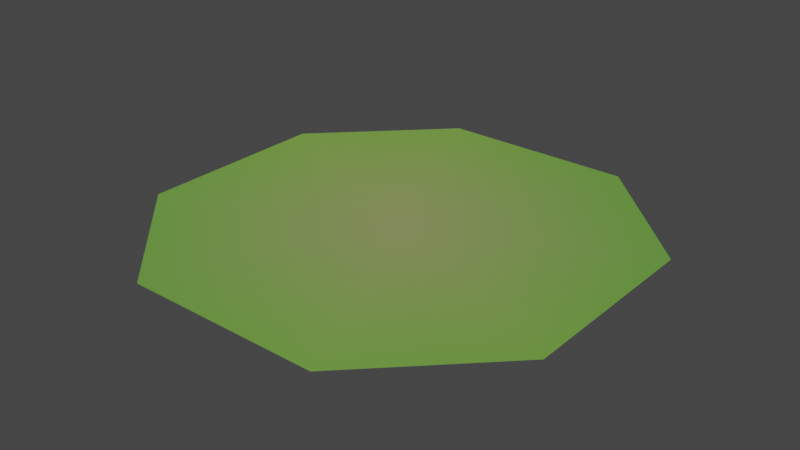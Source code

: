 # Source: forest.blend  (saved by Blender 2.91.10; exported with 4.5.12 LTS)
import bpy
from mathutils import Matrix  # noqa: F401  (used for matrix-valued properties, if any)

bpy.ops.wm.read_factory_settings(use_empty=True)
scene = bpy.context.scene
scene.name = 'Scene'

# ---- collections
col_level_bounds = bpy.data.collections.new('Level Bounds'); scene.collection.children.link(col_level_bounds)
col_collection = bpy.data.collections.new('Collection'); scene.collection.children.link(col_collection)

# ---- images (referenced by path relative to the original .blend; pixels are not part of the script)
import os
ASSET_DIR = os.environ.get("B2B_ASSET_DIR", "")  # directory of the original .blend (textures are referenced by path, not embedded)
HERE = os.path.dirname(os.path.abspath(__file__))  # packed textures are extracted next to this script under _unpacked/

def load_image(name, relpath, width, height, colorspace="sRGB"):
    """Load a texture the original file referenced (path relative to the .blend, or extracted next to this script)."""
    p = next((c for c in (os.path.join(HERE, relpath), os.path.join(ASSET_DIR, relpath)) if relpath and os.path.exists(c)), "")
    if p:
        img = bpy.data.images.load(p, check_existing=True)
        img.name = name
    else:  # same state as the original file: an image datablock whose file is absent (Cycles renders it pink)
        img = bpy.data.images.new(name, width, height)
        img.source = "FILE"
        img.filepath = "//" + (relpath or name)
    img.colorspace_settings.name = colorspace
    return img
img_leaves_3_png = load_image('Leaves 3.png', 'Leaves 3.png', 1024, 1024, 'sRGB')

# ---- materials (node trees are filled in below, after node groups)
mat_sm64_material = bpy.data.materials.new('sm64_material')
mat_sm64_material.use_transparency_overlap = False
mat_sm64_material.show_transparent_back = False
mat_sm64_material.use_transparent_shadow = False

# ---- node groups
ng_create_tex_coord_u_f3d_v2 = bpy.data.node_groups.new('Create Tex Coord U F3D v2', 'ShaderNodeTree')
_s = ng_create_tex_coord_u_f3d_v2.interface.new_socket(name='Color', in_out='OUTPUT', socket_type='NodeSocketColor')
_s.default_value = (0.0, 0.0, 0.0, 0.0)
_s = ng_create_tex_coord_u_f3d_v2.interface.new_socket(name='UV', in_out='INPUT', socket_type='NodeSocketFloat')
_s = ng_create_tex_coord_u_f3d_v2.interface.new_socket(name='Image Factor', in_out='INPUT', socket_type='NodeSocketFloat')
_s = ng_create_tex_coord_u_f3d_v2.interface.new_socket(name='Normalized L', in_out='INPUT', socket_type='NodeSocketFloat')
_s = ng_create_tex_coord_u_f3d_v2.interface.new_socket(name='Normalized H', in_out='INPUT', socket_type='NodeSocketFloat')
_s = ng_create_tex_coord_u_f3d_v2.interface.new_socket(name='Clamp', in_out='INPUT', socket_type='NodeSocketFloat')
_s = ng_create_tex_coord_u_f3d_v2.interface.new_socket(name='Normalized Mask', in_out='INPUT', socket_type='NodeSocketFloat')
_s = ng_create_tex_coord_u_f3d_v2.interface.new_socket(name='Mirror', in_out='INPUT', socket_type='NodeSocketFloat')
_s = ng_create_tex_coord_u_f3d_v2.interface.new_socket(name='Shift', in_out='INPUT', socket_type='NodeSocketFloat')
_s = ng_create_tex_coord_u_f3d_v2.interface.new_socket(name='Scale', in_out='INPUT', socket_type='NodeSocketFloat')
_s = ng_create_tex_coord_u_f3d_v2.interface.new_socket(name='Normalized Half Pixel', in_out='INPUT', socket_type='NodeSocketFloat')
_N = ng_create_tex_coord_u_f3d_v2.nodes; _L = ng_create_tex_coord_u_f3d_v2.links
n0 = _N.new('NodeGroupInput'); n0.name = 'Group Input'; n0.location = (-800, 0)
n1 = _N.new('NodeGroupOutput'); n1.name = 'Group Output'; n1.location = (2800, 0)
n2 = _N.new('ShaderNodeMath'); n2.name = 'Math'; n2.location = (-400, 0)
n2.operation = 'POWER'
n2.inputs[2].default_value = 0.0
n3 = _N.new('ShaderNodeMath'); n3.name = 'Math.001'; n3.location = (-400, -200)
n3.operation = 'MULTIPLY'
n3.inputs[2].default_value = 0.0
n4 = _N.new('ShaderNodeMath'); n4.name = 'Math.002'; n4.location = (-200, -200)
n4.operation = 'MULTIPLY'
n4.inputs[2].default_value = 0.0
n5 = _N.new('ShaderNodeMath'); n5.name = 'Math.003'; n5.location = (0, 0)
n5.operation = 'SUBTRACT'
n5.inputs[2].default_value = 0.0
n6 = _N.new('ShaderNodeMath'); n6.name = 'Max of NOT zero'; n6.location = (200, 0)
n6.label = 'Max of NOT zero'
n6.operation = 'MAXIMUM'
n6.inputs[2].default_value = 0.0
n7 = _N.new('ShaderNodeMath'); n7.name = 'Math.004'; n7.location = (400, 200)
n7.operation = 'SUBTRACT'
n7.inputs[2].default_value = 0.0
n8 = _N.new('ShaderNodeMath'); n8.name = 'Math.005'; n8.location = (400, 0)
n8.operation = 'MINIMUM'
n8.inputs[2].default_value = 0.0
n9 = _N.new('ShaderNodeMix'); n9.name = 'Mix'; n9.location = (600, 0)
n9.data_type = 'RGBA'
n10 = _N.new('ShaderNodeMath'); n10.name = 'Math.006'; n10.location = (800, -400)
n10.operation = 'MODULO'
n10.inputs[2].default_value = 0.0
n11 = _N.new('ShaderNodeMath'); n11.name = 'Math.007'; n11.location = (800, 0)
n11.operation = 'LESS_THAN'
n11.inputs[1].default_value = 0.0
n11.inputs[2].default_value = 0.0
n12 = _N.new('ShaderNodeMath'); n12.name = 'Math.008'; n12.location = (800, -200)
n12.inputs[2].default_value = 0.0
n13 = _N.new('ShaderNodeMix'); n13.name = 'Mix.001'; n13.location = (1000, -200)
n13.data_type = 'RGBA'
n14 = _N.new('ShaderNodeMath'); n14.name = 'Math.009'; n14.location = (1000, -600)
n14.operation = 'ABSOLUTE'
n14.inputs[1].default_value = 0.0
n14.inputs[2].default_value = 0.0
n15 = _N.new('ShaderNodeMath'); n15.name = 'Math.010'; n15.location = (1200, -600)
n15.operation = 'DIVIDE'
n15.inputs[2].default_value = 0.0
n16 = _N.new('ShaderNodeMath'); n16.name = 'Math.011'; n16.location = (1400, -600)
n16.operation = 'FLOOR'
n16.inputs[1].default_value = 0.0
n16.inputs[2].default_value = 0.0
n17 = _N.new('ShaderNodeMath'); n17.name = 'Math.012'; n17.location = (1600, -600)
n17.operation = 'MODULO'
n17.inputs[1].default_value = 2.0
n17.inputs[2].default_value = 0.0
n18 = _N.new('ShaderNodeMath'); n18.name = 'Math.013'; n18.location = (1600, -800)
n18.operation = 'SUBTRACT'
n18.inputs[0].default_value = 1.0
n18.inputs[2].default_value = 0.0
n19 = _N.new('ShaderNodeMix'); n19.name = 'Mix.002'; n19.location = (1800, -600)
n19.data_type = 'RGBA'
n20 = _N.new('ShaderNodeMath'); n20.name = 'Math.014'; n20.location = (2000, -400)
n20.operation = 'MULTIPLY'
n20.inputs[2].default_value = 0.0
n21 = _N.new('ShaderNodeMath'); n21.name = 'Math.015'; n21.location = (2000, -200)
n21.operation = 'SUBTRACT'
n21.inputs[2].default_value = 0.0
n22 = _N.new('ShaderNodeMix'); n22.name = 'Mix.003'; n22.location = (2200, -200)
n22.data_type = 'RGBA'
n23 = _N.new('ShaderNodeMath'); n23.name = 'Math.016'; n23.location = (800, -1000)
n23.operation = 'GREATER_THAN'
n23.inputs[1].default_value = 0.0
n23.inputs[2].default_value = 0.0
n24 = _N.new('ShaderNodeMix'); n24.name = 'Mix.004'; n24.location = (2400, -200)
n24.data_type = 'RGBA'
_L.new(n0.outputs[7], n2.inputs[1])
_L.new(n0.outputs[0], n3.inputs[0])
_L.new(n2.outputs[0], n3.inputs[1])
_L.new(n3.outputs[0], n4.inputs[0])
_L.new(n0.outputs[8], n4.inputs[1])
_L.new(n4.outputs[0], n5.inputs[0])
_L.new(n0.outputs[2], n5.inputs[1])
_L.new(n0.outputs[9], n6.inputs[0])
_L.new(n5.outputs[0], n6.inputs[1])
_L.new(n0.outputs[3], n7.inputs[0])
_L.new(n0.outputs[9], n7.inputs[1])
_L.new(n7.outputs[0], n8.inputs[0])
_L.new(n6.outputs[0], n8.inputs[1])
_L.new(n0.outputs[4], n9.inputs[0])
_L.new(n5.outputs[0], n9.inputs[6])
_L.new(n8.outputs[0], n9.inputs[7])
_L.new(n9.outputs[2], n10.inputs[0])
_L.new(n0.outputs[5], n10.inputs[1])
_L.new(n9.outputs[2], n11.inputs[0])
_L.new(n0.outputs[5], n12.inputs[0])
_L.new(n10.outputs[0], n12.inputs[1])
_L.new(n11.outputs[0], n13.inputs[0])
_L.new(n10.outputs[0], n13.inputs[6])
_L.new(n12.outputs[0], n13.inputs[7])
_L.new(n9.outputs[2], n14.inputs[0])
_L.new(n14.outputs[0], n15.inputs[0])
_L.new(n0.outputs[5], n15.inputs[1])
_L.new(n15.outputs[0], n16.inputs[0])
_L.new(n16.outputs[0], n17.inputs[0])
_L.new(n17.outputs[0], n18.inputs[1])
_L.new(n11.outputs[0], n19.inputs[0])
_L.new(n17.outputs[0], n19.inputs[6])
_L.new(n18.outputs[0], n19.inputs[7])
_L.new(n19.outputs[2], n20.inputs[0])
_L.new(n0.outputs[6], n20.inputs[1])
_L.new(n0.outputs[5], n21.inputs[0])
_L.new(n13.outputs[2], n21.inputs[1])
_L.new(n20.outputs[0], n22.inputs[0])
_L.new(n13.outputs[2], n22.inputs[6])
_L.new(n21.outputs[0], n22.inputs[7])
_L.new(n0.outputs[5], n23.inputs[0])
_L.new(n23.outputs[0], n24.inputs[0])
_L.new(n8.outputs[0], n24.inputs[6])
_L.new(n22.outputs[2], n24.inputs[7])
_L.new(n24.outputs[2], n1.inputs[0])
n1.is_active_output = True
ng_create_tex_coord_v_f3d_v2 = bpy.data.node_groups.new('Create Tex Coord V F3D v2', 'ShaderNodeTree')
_s = ng_create_tex_coord_v_f3d_v2.interface.new_socket(name='Color', in_out='OUTPUT', socket_type='NodeSocketColor')
_s.default_value = (0.0, 0.0, 0.0, 0.0)
_s = ng_create_tex_coord_v_f3d_v2.interface.new_socket(name='UV', in_out='INPUT', socket_type='NodeSocketFloat')
_s = ng_create_tex_coord_v_f3d_v2.interface.new_socket(name='Image Factor', in_out='INPUT', socket_type='NodeSocketFloat')
_s = ng_create_tex_coord_v_f3d_v2.interface.new_socket(name='Normalized L', in_out='INPUT', socket_type='NodeSocketFloat')
_s = ng_create_tex_coord_v_f3d_v2.interface.new_socket(name='Normalized H', in_out='INPUT', socket_type='NodeSocketFloat')
_s = ng_create_tex_coord_v_f3d_v2.interface.new_socket(name='Clamp', in_out='INPUT', socket_type='NodeSocketFloat')
_s = ng_create_tex_coord_v_f3d_v2.interface.new_socket(name='Normalized Mask', in_out='INPUT', socket_type='NodeSocketFloat')
_s = ng_create_tex_coord_v_f3d_v2.interface.new_socket(name='Mirror', in_out='INPUT', socket_type='NodeSocketFloat')
_s = ng_create_tex_coord_v_f3d_v2.interface.new_socket(name='Shift', in_out='INPUT', socket_type='NodeSocketFloat')
_s = ng_create_tex_coord_v_f3d_v2.interface.new_socket(name='Scale', in_out='INPUT', socket_type='NodeSocketFloat')
_s = ng_create_tex_coord_v_f3d_v2.interface.new_socket(name='Normalized Half Pixel', in_out='INPUT', socket_type='NodeSocketFloat')
_N = ng_create_tex_coord_v_f3d_v2.nodes; _L = ng_create_tex_coord_v_f3d_v2.links
n0 = _N.new('NodeGroupInput'); n0.name = 'Group Input'; n0.location = (-800, 0)
n1 = _N.new('NodeGroupOutput'); n1.name = 'Group Output'; n1.location = (2800, 0)
n2 = _N.new('ShaderNodeMath'); n2.name = 'Math'; n2.location = (-400, 200)
n2.operation = 'MULTIPLY_ADD'
n2.inputs[1].default_value = -1.0
n2.inputs[2].default_value = 1.0
n3 = _N.new('ShaderNodeMath'); n3.name = 'Math.001'; n3.location = (-400, 0)
n3.operation = 'POWER'
n3.inputs[2].default_value = 0.0
n4 = _N.new('ShaderNodeMath'); n4.name = 'Math.002'; n4.location = (-400, -200)
n4.operation = 'MULTIPLY'
n4.inputs[2].default_value = 0.0
n5 = _N.new('ShaderNodeMath'); n5.name = 'Math.003'; n5.location = (-200, -200)
n5.operation = 'MULTIPLY'
n5.inputs[2].default_value = 0.0
n6 = _N.new('ShaderNodeMath'); n6.name = 'Math.004'; n6.location = (-200, -400)
n6.operation = 'MULTIPLY_ADD'
n6.inputs[1].default_value = -1.0
n6.inputs[2].default_value = 1.0
n7 = _N.new('ShaderNodeMath'); n7.name = 'Math.005'; n7.location = (0, 0)
n7.operation = 'SUBTRACT'
n7.inputs[2].default_value = 0.0
n8 = _N.new('ShaderNodeMath'); n8.name = 'Max of NOT zero'; n8.location = (200, 0)
n8.label = 'Max of NOT zero'
n8.operation = 'MAXIMUM'
n8.inputs[2].default_value = 0.0
n9 = _N.new('ShaderNodeMath'); n9.name = 'Math.006'; n9.location = (400, 200)
n9.operation = 'SUBTRACT'
n9.inputs[2].default_value = 0.0
n10 = _N.new('ShaderNodeMath'); n10.name = 'Math.007'; n10.location = (400, 0)
n10.operation = 'MINIMUM'
n10.inputs[2].default_value = 0.0
n11 = _N.new('ShaderNodeMix'); n11.name = 'Mix'; n11.location = (600, 0)
n11.data_type = 'RGBA'
n12 = _N.new('ShaderNodeMath'); n12.name = 'Math.008'; n12.location = (800, -400)
n12.operation = 'MODULO'
n12.inputs[2].default_value = 0.0
n13 = _N.new('ShaderNodeMath'); n13.name = 'Math.009'; n13.location = (800, 0)
n13.operation = 'LESS_THAN'
n13.inputs[1].default_value = 0.0
n13.inputs[2].default_value = 0.0
n14 = _N.new('ShaderNodeMath'); n14.name = 'Math.010'; n14.location = (800, -200)
n14.inputs[2].default_value = 0.0
n15 = _N.new('ShaderNodeMix'); n15.name = 'Mix.001'; n15.location = (1000, -200)
n15.data_type = 'RGBA'
n16 = _N.new('ShaderNodeMath'); n16.name = 'Math.011'; n16.location = (1000, -600)
n16.operation = 'ABSOLUTE'
n16.inputs[1].default_value = 0.0
n16.inputs[2].default_value = 0.0
n17 = _N.new('ShaderNodeMath'); n17.name = 'Math.012'; n17.location = (1200, -600)
n17.operation = 'DIVIDE'
n17.inputs[2].default_value = 0.0
n18 = _N.new('ShaderNodeMath'); n18.name = 'Math.013'; n18.location = (1400, -600)
n18.operation = 'FLOOR'
n18.inputs[1].default_value = 0.0
n18.inputs[2].default_value = 0.0
n19 = _N.new('ShaderNodeMath'); n19.name = 'Math.014'; n19.location = (1600, -600)
n19.operation = 'MODULO'
n19.inputs[1].default_value = 2.0
n19.inputs[2].default_value = 0.0
n20 = _N.new('ShaderNodeMath'); n20.name = 'Math.015'; n20.location = (1600, -800)
n20.operation = 'SUBTRACT'
n20.inputs[0].default_value = 1.0
n20.inputs[2].default_value = 0.0
n21 = _N.new('ShaderNodeMix'); n21.name = 'Mix.002'; n21.location = (1800, -600)
n21.data_type = 'RGBA'
n22 = _N.new('ShaderNodeMath'); n22.name = 'Math.016'; n22.location = (2000, -400)
n22.operation = 'MULTIPLY'
n22.inputs[2].default_value = 0.0
n23 = _N.new('ShaderNodeMath'); n23.name = 'Math.017'; n23.location = (2000, -200)
n23.operation = 'SUBTRACT'
n23.inputs[2].default_value = 0.0
n24 = _N.new('ShaderNodeMix'); n24.name = 'Mix.003'; n24.location = (2200, -200)
n24.data_type = 'RGBA'
n25 = _N.new('ShaderNodeMath'); n25.name = 'Math.018'; n25.location = (800, -1000)
n25.operation = 'GREATER_THAN'
n25.inputs[1].default_value = 0.0
n25.inputs[2].default_value = 0.0
n26 = _N.new('ShaderNodeMix'); n26.name = 'Mix.004'; n26.location = (2400, -200)
n26.data_type = 'RGBA'
_L.new(n0.outputs[0], n2.inputs[0])
_L.new(n0.outputs[7], n3.inputs[1])
_L.new(n2.outputs[0], n4.inputs[0])
_L.new(n3.outputs[0], n4.inputs[1])
_L.new(n4.outputs[0], n5.inputs[0])
_L.new(n0.outputs[8], n5.inputs[1])
_L.new(n5.outputs[0], n6.inputs[0])
_L.new(n6.outputs[0], n7.inputs[0])
_L.new(n0.outputs[2], n7.inputs[1])
_L.new(n0.outputs[9], n8.inputs[0])
_L.new(n7.outputs[0], n8.inputs[1])
_L.new(n0.outputs[3], n9.inputs[0])
_L.new(n0.outputs[9], n9.inputs[1])
_L.new(n9.outputs[0], n10.inputs[0])
_L.new(n8.outputs[0], n10.inputs[1])
_L.new(n0.outputs[4], n11.inputs[0])
_L.new(n7.outputs[0], n11.inputs[6])
_L.new(n10.outputs[0], n11.inputs[7])
_L.new(n11.outputs[2], n12.inputs[0])
_L.new(n0.outputs[5], n12.inputs[1])
_L.new(n11.outputs[2], n13.inputs[0])
_L.new(n0.outputs[5], n14.inputs[0])
_L.new(n12.outputs[0], n14.inputs[1])
_L.new(n13.outputs[0], n15.inputs[0])
_L.new(n12.outputs[0], n15.inputs[6])
_L.new(n14.outputs[0], n15.inputs[7])
_L.new(n11.outputs[2], n16.inputs[0])
_L.new(n16.outputs[0], n17.inputs[0])
_L.new(n0.outputs[5], n17.inputs[1])
_L.new(n17.outputs[0], n18.inputs[0])
_L.new(n18.outputs[0], n19.inputs[0])
_L.new(n19.outputs[0], n20.inputs[1])
_L.new(n13.outputs[0], n21.inputs[0])
_L.new(n19.outputs[0], n21.inputs[6])
_L.new(n20.outputs[0], n21.inputs[7])
_L.new(n21.outputs[2], n22.inputs[0])
_L.new(n0.outputs[6], n22.inputs[1])
_L.new(n0.outputs[5], n23.inputs[0])
_L.new(n15.outputs[2], n23.inputs[1])
_L.new(n22.outputs[0], n24.inputs[0])
_L.new(n15.outputs[2], n24.inputs[6])
_L.new(n23.outputs[0], n24.inputs[7])
_L.new(n0.outputs[5], n25.inputs[0])
_L.new(n25.outputs[0], n26.inputs[0])
_L.new(n10.outputs[0], n26.inputs[6])
_L.new(n24.outputs[2], n26.inputs[7])
_L.new(n26.outputs[2], n1.inputs[0])
n1.is_active_output = True
ng_get_uv_f3d_v2 = bpy.data.node_groups.new('Get UV F3D v2', 'ShaderNodeTree')
_s = ng_get_uv_f3d_v2.interface.new_socket(name='Vector', in_out='OUTPUT', socket_type='NodeSocketVector')
_s.min_value = 0.0
_s.max_value = 0.0
_s = ng_get_uv_f3d_v2.interface.new_socket(name='Texture Gen', in_out='INPUT', socket_type='NodeSocketFloat')
_s = ng_get_uv_f3d_v2.interface.new_socket(name='Texture Gen Linear', in_out='INPUT', socket_type='NodeSocketFloat')
_s = ng_get_uv_f3d_v2.interface.new_socket(name='Image Factor', in_out='INPUT', socket_type='NodeSocketVector')
_s.min_value = 0.0
_s.max_value = -3.403e+38
_s = ng_get_uv_f3d_v2.interface.new_socket(name='Normalized L', in_out='INPUT', socket_type='NodeSocketVector')
_s.min_value = 0.0
_s.max_value = -3.403e+38
_s = ng_get_uv_f3d_v2.interface.new_socket(name='Normalized H', in_out='INPUT', socket_type='NodeSocketVector')
_s.min_value = 0.0
_s.max_value = -3.403e+38
_s = ng_get_uv_f3d_v2.interface.new_socket(name='Clamp', in_out='INPUT', socket_type='NodeSocketVector')
_s.min_value = 0.0
_s.max_value = -3.403e+38
_s = ng_get_uv_f3d_v2.interface.new_socket(name='Normalized Mask', in_out='INPUT', socket_type='NodeSocketVector')
_s.min_value = 0.0
_s.max_value = -3.403e+38
_s = ng_get_uv_f3d_v2.interface.new_socket(name='Mirror', in_out='INPUT', socket_type='NodeSocketVector')
_s.min_value = 0.0
_s.max_value = -3.403e+38
_s = ng_get_uv_f3d_v2.interface.new_socket(name='Shift', in_out='INPUT', socket_type='NodeSocketVector')
_s.min_value = 0.0
_s.max_value = -3.403e+38
_s = ng_get_uv_f3d_v2.interface.new_socket(name='Scale', in_out='INPUT', socket_type='NodeSocketVector')
_s.min_value = 0.0
_s.max_value = -3.403e+38
_s = ng_get_uv_f3d_v2.interface.new_socket(name='Normalized Half Pixel', in_out='INPUT', socket_type='NodeSocketVector')
_s.min_value = 0.0
_s.max_value = -3.403e+38
_N = ng_get_uv_f3d_v2.nodes; _L = ng_get_uv_f3d_v2.links
n0 = _N.new('NodeGroupInput'); n0.name = 'Group Input'; n0.location = (-300, 0)
n1 = _N.new('NodeGroupOutput'); n1.name = 'Group Output'; n1.location = (2400, 0)
n2 = _N.new('ShaderNodeSeparateXYZ'); n2.name = 'Split Texture Vector'; n2.location = (0, 0)
n2.label = 'Split Texture Vector'
n3 = _N.new('ShaderNodeSeparateXYZ'); n3.name = 'Split Texture Vector.001'; n3.location = (0, -100)
n3.label = 'Split Texture Vector'
n4 = _N.new('ShaderNodeSeparateXYZ'); n4.name = 'Split Texture Vector.002'; n4.location = (0, -200)
n4.label = 'Split Texture Vector'
n5 = _N.new('ShaderNodeSeparateXYZ'); n5.name = 'Split Texture Vector.003'; n5.location = (0, -300)
n5.label = 'Split Texture Vector'
n6 = _N.new('ShaderNodeSeparateXYZ'); n6.name = 'Split Texture Vector.004'; n6.location = (0, -400)
n6.label = 'Split Texture Vector'
n7 = _N.new('ShaderNodeSeparateXYZ'); n7.name = 'Split Texture Vector.005'; n7.location = (0, -500)
n7.label = 'Split Texture Vector'
n8 = _N.new('ShaderNodeSeparateXYZ'); n8.name = 'Split Texture Vector.006'; n8.location = (0, -600)
n8.label = 'Split Texture Vector'
n9 = _N.new('ShaderNodeSeparateXYZ'); n9.name = 'Split Texture Vector.007'; n9.location = (0, -700)
n9.label = 'Split Texture Vector'
n10 = _N.new('ShaderNodeSeparateXYZ'); n10.name = 'Split Texture Vector.008'; n10.location = (0, -800)
n10.label = 'Split Texture Vector'
n11 = _N.new('ShaderNodeUVMap'); n11.name = 'UV Map'; n11.location = (300, 0)
n11.uv_map = 'UVMap'
n12 = _N.new('ShaderNodeNewGeometry'); n12.name = 'Geometry'; n12.location = (300, -100)
n13 = _N.new('ShaderNodeVectorTransform'); n13.name = 'Vector Transform'; n13.location = (300, -200)
n13.vector_type = 'NORMAL'
n13.convert_to = 'CAMERA'
n14 = _N.new('ShaderNodeVectorMath'); n14.name = 'Vector Math'; n14.location = (600, 0)
n14.inputs[1].default_value = (1.0, 1.0, 1.0)
n15 = _N.new('ShaderNodeSeparateXYZ'); n15.name = 'Separate XYZ'; n15.location = (600, -100)
n16 = _N.new('ShaderNodeMath'); n16.name = 'Math'; n16.location = (600, -200)
n16.operation = 'DIVIDE'
n16.inputs[1].default_value = -2.0
n16.inputs[2].default_value = 0.0
n17 = _N.new('ShaderNodeMath'); n17.name = 'Math.001'; n17.location = (600, -300)
n17.operation = 'DIVIDE'
n17.inputs[1].default_value = -2.0
n17.inputs[2].default_value = 0.0
n18 = _N.new('ShaderNodeMath'); n18.name = 'Math.002'; n18.location = (900, 0)
n18.operation = 'MULTIPLY'
n18.inputs[2].default_value = 0.0
n19 = _N.new('ShaderNodeMath'); n19.name = 'Math.003'; n19.location = (900, -100)
n19.operation = 'MULTIPLY'
n19.inputs[2].default_value = 0.0
n20 = _N.new('ShaderNodeCombineXYZ'); n20.name = 'Combine XYZ'; n20.location = (1200, -300)
n21 = _N.new('ShaderNodeMath'); n21.name = 'Math.004'; n21.location = (600, -600)
n21.operation = 'ARCCOSINE'
n21.inputs[1].default_value = 0.0
n21.inputs[2].default_value = 0.0
n22 = _N.new('ShaderNodeMath'); n22.name = 'Math.005'; n22.location = (600, -700)
n22.operation = 'ARCCOSINE'
n22.inputs[1].default_value = 0.0
n22.inputs[2].default_value = 0.0
n23 = _N.new('ShaderNodeMath'); n23.name = 'Math.006'; n23.location = (600, -800)
n23.operation = 'MULTIPLY'
n23.inputs[2].default_value = 0.0
n24 = _N.new('ShaderNodeMath'); n24.name = 'Math.007'; n24.location = (600, -900)
n24.operation = 'MULTIPLY'
n24.inputs[2].default_value = 0.0
n25 = _N.new('ShaderNodeCombineXYZ'); n25.name = 'Combine XYZ.001'; n25.location = (1200, -600)
n26 = _N.new('ShaderNodeMix'); n26.name = 'Mix'; n26.location = (1500, 0)
n26.data_type = 'RGBA'
n27 = _N.new('ShaderNodeMix'); n27.name = 'Mix.001'; n27.location = (1500, -100)
n27.data_type = 'RGBA'
n28 = _N.new('ShaderNodeSeparateXYZ'); n28.name = 'Separate XYZ.001'; n28.location = (1800, 500)
n29 = _N.new('ShaderNodeGroup'); n29.name = 'Create Tex Coord'; n29.location = (2000, 500)
n29.label = 'Create Tex Coord'
n29.node_tree = ng_create_tex_coord_u_f3d_v2
n30 = _N.new('ShaderNodeGroup'); n30.name = 'Create Tex Coord.001'; n30.location = (2000, 300)
n30.label = 'Create Tex Coord'
n30.node_tree = ng_create_tex_coord_v_f3d_v2
n31 = _N.new('ShaderNodeCombineXYZ'); n31.name = 'Combine XYZ.002'; n31.location = (2200, 500)
_L.new(n0.outputs[2], n2.inputs[0])
_L.new(n0.outputs[3], n3.inputs[0])
_L.new(n0.outputs[4], n4.inputs[0])
_L.new(n0.outputs[5], n5.inputs[0])
_L.new(n0.outputs[6], n6.inputs[0])
_L.new(n0.outputs[7], n7.inputs[0])
_L.new(n0.outputs[8], n8.inputs[0])
_L.new(n0.outputs[9], n9.inputs[0])
_L.new(n0.outputs[10], n10.inputs[0])
_L.new(n12.outputs[1], n13.inputs[0])
_L.new(n13.outputs[0], n14.inputs[0])
_L.new(n14.outputs[0], n15.inputs[0])
_L.new(n15.outputs[0], n16.inputs[0])
_L.new(n15.outputs[1], n17.inputs[0])
_L.new(n16.outputs[0], n18.inputs[0])
_L.new(n17.outputs[0], n19.inputs[0])
_L.new(n2.outputs[0], n18.inputs[1])
_L.new(n2.outputs[1], n19.inputs[1])
_L.new(n18.outputs[0], n20.inputs[0])
_L.new(n19.outputs[0], n20.inputs[1])
_L.new(n16.outputs[0], n21.inputs[0])
_L.new(n17.outputs[0], n22.inputs[0])
_L.new(n21.outputs[0], n23.inputs[0])
_L.new(n22.outputs[0], n24.inputs[0])
_L.new(n2.outputs[0], n23.inputs[1])
_L.new(n2.outputs[1], n24.inputs[1])
_L.new(n23.outputs[0], n25.inputs[0])
_L.new(n24.outputs[0], n25.inputs[1])
_L.new(n0.outputs[0], n26.inputs[0])
_L.new(n11.outputs[0], n26.inputs[6])
_L.new(n20.outputs[0], n26.inputs[7])
_L.new(n0.outputs[1], n27.inputs[0])
_L.new(n26.outputs[2], n27.inputs[6])
_L.new(n25.outputs[0], n27.inputs[7])
_L.new(n27.outputs[2], n28.inputs[0])
_L.new(n2.outputs[0], n29.inputs[1])
_L.new(n3.outputs[0], n29.inputs[2])
_L.new(n4.outputs[0], n29.inputs[3])
_L.new(n5.outputs[0], n29.inputs[4])
_L.new(n6.outputs[0], n29.inputs[5])
_L.new(n7.outputs[0], n29.inputs[6])
_L.new(n8.outputs[0], n29.inputs[7])
_L.new(n9.outputs[0], n29.inputs[8])
_L.new(n10.outputs[0], n29.inputs[9])
_L.new(n2.outputs[1], n30.inputs[1])
_L.new(n3.outputs[1], n30.inputs[2])
_L.new(n4.outputs[1], n30.inputs[3])
_L.new(n5.outputs[1], n30.inputs[4])
_L.new(n6.outputs[1], n30.inputs[5])
_L.new(n7.outputs[1], n30.inputs[6])
_L.new(n8.outputs[1], n30.inputs[7])
_L.new(n9.outputs[1], n30.inputs[8])
_L.new(n10.outputs[1], n30.inputs[9])
_L.new(n28.outputs[0], n29.inputs[0])
_L.new(n28.outputs[1], n30.inputs[0])
_L.new(n29.outputs[0], n31.inputs[0])
_L.new(n30.outputs[0], n31.inputs[1])
_L.new(n31.outputs[0], n1.inputs[0])
n1.is_active_output = True
ng_get_texture_color_f3d_v2 = bpy.data.node_groups.new('Get Texture Color F3D v2', 'ShaderNodeTree')
_s = ng_get_texture_color_f3d_v2.interface.new_socket(name='Color', in_out='OUTPUT', socket_type='NodeSocketColor')
_s = ng_get_texture_color_f3d_v2.interface.new_socket(name='Alpha', in_out='OUTPUT', socket_type='NodeSocketFloat')
_s = ng_get_texture_color_f3d_v2.interface.new_socket(name='Color', in_out='INPUT', socket_type='NodeSocketColor')
_s = ng_get_texture_color_f3d_v2.interface.new_socket(name='Alpha', in_out='INPUT', socket_type='NodeSocketFloat')
_s = ng_get_texture_color_f3d_v2.interface.new_socket(name='Is Greyscale', in_out='INPUT', socket_type='NodeSocketFloat')
_s = ng_get_texture_color_f3d_v2.interface.new_socket(name='Has Alpha', in_out='INPUT', socket_type='NodeSocketFloat')
_s = ng_get_texture_color_f3d_v2.interface.new_socket(name='Is Intensity', in_out='INPUT', socket_type='NodeSocketFloat')
_N = ng_get_texture_color_f3d_v2.nodes; _L = ng_get_texture_color_f3d_v2.links
n0 = _N.new('NodeGroupInput'); n0.name = 'Group Input'; n0.location = (0, 0)
n1 = _N.new('NodeGroupOutput'); n1.name = 'Group Output'; n1.location = (600, 0)
n2 = _N.new('ShaderNodeSeparateColor'); n2.name = 'Separate HSV'; n2.location = (300, 0)
n3 = _N.new('ShaderNodeMix'); n3.name = 'Mix'; n3.location = (300, -100)
n3.data_type = 'RGBA'
n4 = _N.new('ShaderNodeMix'); n4.name = 'Mix.001'; n4.location = (300, -200)
n4.data_type = 'RGBA'
n4.inputs[6].default_value = (1.0, 1.0, 1.0, 1.0)
n5 = _N.new('ShaderNodeMix'); n5.name = 'Mix.002'; n5.location = (300, -300)
n5.data_type = 'RGBA'
_L.new(n0.outputs[0], n2.inputs[0])
_L.new(n0.outputs[2], n3.inputs[0])
_L.new(n0.outputs[0], n3.inputs[6])
_L.new(n2.outputs[2], n3.inputs[7])
_L.new(n3.outputs[2], n1.inputs[0])
_L.new(n0.outputs[3], n4.inputs[0])
_L.new(n0.outputs[1], n4.inputs[7])
_L.new(n0.outputs[4], n5.inputs[0])
_L.new(n4.outputs[2], n5.inputs[6])
_L.new(n2.outputs[2], n5.inputs[7])
_L.new(n5.outputs[2], n1.inputs[1])
n1.is_active_output = True
ng_get_shade_color_f3d_v2 = bpy.data.node_groups.new('Get Shade Color F3D v2', 'ShaderNodeTree')
_s = ng_get_shade_color_f3d_v2.interface.new_socket(name='Color', in_out='OUTPUT', socket_type='NodeSocketColor')
_s = ng_get_shade_color_f3d_v2.interface.new_socket(name='Alpha', in_out='OUTPUT', socket_type='NodeSocketFloat')
_s = ng_get_shade_color_f3d_v2.interface.new_socket(name='Shading', in_out='INPUT', socket_type='NodeSocketFloat')
_s = ng_get_shade_color_f3d_v2.interface.new_socket(name='Lighting', in_out='INPUT', socket_type='NodeSocketFloat')
_s = ng_get_shade_color_f3d_v2.interface.new_socket(name='Ambient Color', in_out='INPUT', socket_type='NodeSocketColor')
_N = ng_get_shade_color_f3d_v2.nodes; _L = ng_get_shade_color_f3d_v2.links
n0 = _N.new('NodeGroupInput'); n0.name = 'Group Input'; n0.location = (-300, 0)
n1 = _N.new('NodeGroupOutput'); n1.name = 'Group Output'; n1.location = (600, 0)
n2 = _N.new('ShaderNodeBsdfDiffuse'); n2.name = 'Diffuse BSDF'; n2.location = (0, 0)
n3 = _N.new('ShaderNodeRGB'); n3.name = 'RGB'; n3.location = (0, -100)
n3.outputs[0].default_value = (1.0, 1.0, 1.0, 1.0)
n4 = _N.new('ShaderNodeShaderToRGB'); n4.name = 'Shader to RGB'; n4.location = (200, 0)
n5 = _N.new('ShaderNodeAttribute'); n5.name = 'Attribute'; n5.location = (200, -100)
n5.attribute_name = 'Col'
n6 = _N.new('ShaderNodeAttribute'); n6.name = 'Attribute.001'; n6.location = (200, -200)
n6.attribute_name = 'Alpha'
n7 = _N.new('ShaderNodeVectorMath'); n7.name = 'Vector Math'; n7.location = (400, 0)
n8 = _N.new('ShaderNodeMix'); n8.name = 'Mix'; n8.location = (600, 0)
n8.data_type = 'RGBA'
n9 = _N.new('ShaderNodeMix'); n9.name = 'Mix.001'; n9.location = (600, -100)
n9.data_type = 'RGBA'
n10 = _N.new('ShaderNodeMix'); n10.name = 'Mix.002'; n10.location = (600, -200)
n10.data_type = 'RGBA'
_L.new(n2.outputs[0], n4.inputs[0])
_L.new(n0.outputs[2], n7.inputs[0])
_L.new(n4.outputs[0], n7.inputs[1])
_L.new(n0.outputs[1], n8.inputs[0])
_L.new(n5.outputs[0], n8.inputs[6])
_L.new(n7.outputs[0], n8.inputs[7])
_L.new(n0.outputs[0], n9.inputs[0])
_L.new(n3.outputs[0], n9.inputs[6])
_L.new(n8.outputs[2], n9.inputs[7])
_L.new(n6.outputs[2], n10.inputs[6])
_L.new(n4.outputs[1], n10.inputs[7])
_L.new(n9.outputs[2], n1.inputs[0])
_L.new(n10.outputs[2], n1.inputs[1])
n1.is_active_output = True
ng_switch_case_a_f3d_v2 = bpy.data.node_groups.new('Switch Case A F3D v2', 'ShaderNodeTree')
_s = ng_switch_case_a_f3d_v2.interface.new_socket(name='Color', in_out='OUTPUT', socket_type='NodeSocketColor')
_s.default_value = (0.0, 0.0, 0.0, 0.0)
_s = ng_switch_case_a_f3d_v2.interface.new_socket(name='Case A', in_out='INPUT', socket_type='NodeSocketInt')
_s = ng_switch_case_a_f3d_v2.interface.new_socket(name='Combined Color', in_out='INPUT', socket_type='NodeSocketColor')
_s = ng_switch_case_a_f3d_v2.interface.new_socket(name='Combined Color Alpha', in_out='INPUT', socket_type='NodeSocketFloat')
_s = ng_switch_case_a_f3d_v2.interface.new_socket(name='Texture 0', in_out='INPUT', socket_type='NodeSocketColor')
_s = ng_switch_case_a_f3d_v2.interface.new_socket(name='Texture 0 Alpha', in_out='INPUT', socket_type='NodeSocketFloat')
_s = ng_switch_case_a_f3d_v2.interface.new_socket(name='Texture 1', in_out='INPUT', socket_type='NodeSocketColor')
_s = ng_switch_case_a_f3d_v2.interface.new_socket(name='Texture 1 Alpha', in_out='INPUT', socket_type='NodeSocketFloat')
_s = ng_switch_case_a_f3d_v2.interface.new_socket(name='Primitive Color', in_out='INPUT', socket_type='NodeSocketColor')
_s = ng_switch_case_a_f3d_v2.interface.new_socket(name='Primitive Color Alpha', in_out='INPUT', socket_type='NodeSocketFloat')
_s = ng_switch_case_a_f3d_v2.interface.new_socket(name='Environment Color', in_out='INPUT', socket_type='NodeSocketColor')
_s = ng_switch_case_a_f3d_v2.interface.new_socket(name='Environment Color Alpha', in_out='INPUT', socket_type='NodeSocketFloat')
_s = ng_switch_case_a_f3d_v2.interface.new_socket(name='Chroma Key Center', in_out='INPUT', socket_type='NodeSocketColor')
_s = ng_switch_case_a_f3d_v2.interface.new_socket(name='Chroma Key Scale', in_out='INPUT', socket_type='NodeSocketColor')
_s = ng_switch_case_a_f3d_v2.interface.new_socket(name='LOD Fraction', in_out='INPUT', socket_type='NodeSocketFloat')
_s = ng_switch_case_a_f3d_v2.interface.new_socket(name='Primitive LOD Fraction', in_out='INPUT', socket_type='NodeSocketFloat')
_s = ng_switch_case_a_f3d_v2.interface.new_socket(name='Noise', in_out='INPUT', socket_type='NodeSocketColor')
_s = ng_switch_case_a_f3d_v2.interface.new_socket(name='YUV Convert K4', in_out='INPUT', socket_type='NodeSocketFloat')
_s = ng_switch_case_a_f3d_v2.interface.new_socket(name='YUV Convert K5', in_out='INPUT', socket_type='NodeSocketFloat')
_s = ng_switch_case_a_f3d_v2.interface.new_socket(name='1', in_out='INPUT', socket_type='NodeSocketFloat')
_s = ng_switch_case_a_f3d_v2.interface.new_socket(name='0', in_out='INPUT', socket_type='NodeSocketFloat')
_s = ng_switch_case_a_f3d_v2.interface.new_socket(name='Shade Color', in_out='INPUT', socket_type='NodeSocketColor')
_s = ng_switch_case_a_f3d_v2.interface.new_socket(name='Shade Color Alpha', in_out='INPUT', socket_type='NodeSocketFloat')
_N = ng_switch_case_a_f3d_v2.nodes; _L = ng_switch_case_a_f3d_v2.links
n0 = _N.new('NodeGroupInput'); n0.name = 'Group Input'; n0.location = (-300, 0)
n1 = _N.new('NodeGroupOutput'); n1.name = 'Group Output'; n1.location = (600, 0)
n2 = _N.new('ShaderNodeMath'); n2.name = 'Math'; n2.location = (0, 0)
n2.operation = 'GREATER_THAN'
n2.inputs[1].default_value = 7.0
n2.inputs[2].default_value = 0.0
n3 = _N.new('ShaderNodeMix'); n3.name = 'Mix'; n3.location = (0, 0)
n3.data_type = 'RGBA'
n4 = _N.new('ShaderNodeMath'); n4.name = 'Math.001'; n4.location = (0, -100)
n4.operation = 'GREATER_THAN'
n4.inputs[1].default_value = 6.0
n4.inputs[2].default_value = 0.0
n5 = _N.new('ShaderNodeMix'); n5.name = 'Mix.001'; n5.location = (0, -100)
n5.data_type = 'RGBA'
n6 = _N.new('ShaderNodeMath'); n6.name = 'Math.002'; n6.location = (0, -200)
n6.operation = 'GREATER_THAN'
n6.inputs[1].default_value = 5.0
n6.inputs[2].default_value = 0.0
n7 = _N.new('ShaderNodeMix'); n7.name = 'Mix.002'; n7.location = (0, -200)
n7.data_type = 'RGBA'
n8 = _N.new('ShaderNodeMath'); n8.name = 'Math.003'; n8.location = (0, -300)
n8.operation = 'GREATER_THAN'
n8.inputs[1].default_value = 4.0
n8.inputs[2].default_value = 0.0
n9 = _N.new('ShaderNodeMix'); n9.name = 'Mix.003'; n9.location = (0, -300)
n9.data_type = 'RGBA'
n10 = _N.new('ShaderNodeMath'); n10.name = 'Math.004'; n10.location = (0, -400)
n10.operation = 'GREATER_THAN'
n10.inputs[1].default_value = 3.0
n10.inputs[2].default_value = 0.0
n11 = _N.new('ShaderNodeMix'); n11.name = 'Mix.004'; n11.location = (0, -400)
n11.data_type = 'RGBA'
n12 = _N.new('ShaderNodeMath'); n12.name = 'Math.005'; n12.location = (0, -500)
n12.operation = 'GREATER_THAN'
n12.inputs[1].default_value = 2.0
n12.inputs[2].default_value = 0.0
n13 = _N.new('ShaderNodeMix'); n13.name = 'Mix.005'; n13.location = (0, -500)
n13.data_type = 'RGBA'
n14 = _N.new('ShaderNodeMath'); n14.name = 'Math.006'; n14.location = (0, -600)
n14.operation = 'GREATER_THAN'
n14.inputs[1].default_value = 1.0
n14.inputs[2].default_value = 0.0
n15 = _N.new('ShaderNodeMix'); n15.name = 'Mix.006'; n15.location = (0, -600)
n15.data_type = 'RGBA'
n16 = _N.new('ShaderNodeMath'); n16.name = 'Math.007'; n16.location = (0, -700)
n16.operation = 'GREATER_THAN'
n16.inputs[1].default_value = 0.0
n16.inputs[2].default_value = 0.0
n17 = _N.new('ShaderNodeMix'); n17.name = 'Mix.007'; n17.location = (0, -700)
n17.data_type = 'RGBA'
_L.new(n0.outputs[0], n2.inputs[0])
_L.new(n2.outputs[0], n3.inputs[0])
_L.new(n0.outputs[15], n3.inputs[6])
_L.new(n0.outputs[19], n3.inputs[7])
_L.new(n0.outputs[0], n4.inputs[0])
_L.new(n4.outputs[0], n5.inputs[0])
_L.new(n0.outputs[18], n5.inputs[6])
_L.new(n3.outputs[2], n5.inputs[7])
_L.new(n0.outputs[0], n6.inputs[0])
_L.new(n6.outputs[0], n7.inputs[0])
_L.new(n0.outputs[9], n7.inputs[6])
_L.new(n5.outputs[2], n7.inputs[7])
_L.new(n0.outputs[0], n8.inputs[0])
_L.new(n8.outputs[0], n9.inputs[0])
_L.new(n0.outputs[20], n9.inputs[6])
_L.new(n7.outputs[2], n9.inputs[7])
_L.new(n0.outputs[0], n10.inputs[0])
_L.new(n10.outputs[0], n11.inputs[0])
_L.new(n0.outputs[7], n11.inputs[6])
_L.new(n9.outputs[2], n11.inputs[7])
_L.new(n0.outputs[0], n12.inputs[0])
_L.new(n12.outputs[0], n13.inputs[0])
_L.new(n0.outputs[5], n13.inputs[6])
_L.new(n11.outputs[2], n13.inputs[7])
_L.new(n0.outputs[0], n14.inputs[0])
_L.new(n14.outputs[0], n15.inputs[0])
_L.new(n0.outputs[3], n15.inputs[6])
_L.new(n13.outputs[2], n15.inputs[7])
_L.new(n0.outputs[0], n16.inputs[0])
_L.new(n16.outputs[0], n17.inputs[0])
_L.new(n0.outputs[1], n17.inputs[6])
_L.new(n15.outputs[2], n17.inputs[7])
_L.new(n17.outputs[2], n1.inputs[0])
n1.is_active_output = True
ng_switch_case_b_f3d_v2 = bpy.data.node_groups.new('Switch Case B F3D v2', 'ShaderNodeTree')
_s = ng_switch_case_b_f3d_v2.interface.new_socket(name='Color', in_out='OUTPUT', socket_type='NodeSocketColor')
_s.default_value = (0.0, 0.0, 0.0, 0.0)
_s = ng_switch_case_b_f3d_v2.interface.new_socket(name='Case B', in_out='INPUT', socket_type='NodeSocketInt')
_s = ng_switch_case_b_f3d_v2.interface.new_socket(name='Combined Color', in_out='INPUT', socket_type='NodeSocketColor')
_s = ng_switch_case_b_f3d_v2.interface.new_socket(name='Combined Color Alpha', in_out='INPUT', socket_type='NodeSocketFloat')
_s = ng_switch_case_b_f3d_v2.interface.new_socket(name='Texture 0', in_out='INPUT', socket_type='NodeSocketColor')
_s = ng_switch_case_b_f3d_v2.interface.new_socket(name='Texture 0 Alpha', in_out='INPUT', socket_type='NodeSocketFloat')
_s = ng_switch_case_b_f3d_v2.interface.new_socket(name='Texture 1', in_out='INPUT', socket_type='NodeSocketColor')
_s = ng_switch_case_b_f3d_v2.interface.new_socket(name='Texture 1 Alpha', in_out='INPUT', socket_type='NodeSocketFloat')
_s = ng_switch_case_b_f3d_v2.interface.new_socket(name='Primitive Color', in_out='INPUT', socket_type='NodeSocketColor')
_s = ng_switch_case_b_f3d_v2.interface.new_socket(name='Primitive Color Alpha', in_out='INPUT', socket_type='NodeSocketFloat')
_s = ng_switch_case_b_f3d_v2.interface.new_socket(name='Environment Color', in_out='INPUT', socket_type='NodeSocketColor')
_s = ng_switch_case_b_f3d_v2.interface.new_socket(name='Environment Color Alpha', in_out='INPUT', socket_type='NodeSocketFloat')
_s = ng_switch_case_b_f3d_v2.interface.new_socket(name='Chroma Key Center', in_out='INPUT', socket_type='NodeSocketColor')
_s = ng_switch_case_b_f3d_v2.interface.new_socket(name='Chroma Key Scale', in_out='INPUT', socket_type='NodeSocketColor')
_s = ng_switch_case_b_f3d_v2.interface.new_socket(name='LOD Fraction', in_out='INPUT', socket_type='NodeSocketFloat')
_s = ng_switch_case_b_f3d_v2.interface.new_socket(name='Primitive LOD Fraction', in_out='INPUT', socket_type='NodeSocketFloat')
_s = ng_switch_case_b_f3d_v2.interface.new_socket(name='Noise', in_out='INPUT', socket_type='NodeSocketColor')
_s = ng_switch_case_b_f3d_v2.interface.new_socket(name='YUV Convert K4', in_out='INPUT', socket_type='NodeSocketFloat')
_s = ng_switch_case_b_f3d_v2.interface.new_socket(name='YUV Convert K5', in_out='INPUT', socket_type='NodeSocketFloat')
_s = ng_switch_case_b_f3d_v2.interface.new_socket(name='1', in_out='INPUT', socket_type='NodeSocketFloat')
_s = ng_switch_case_b_f3d_v2.interface.new_socket(name='0', in_out='INPUT', socket_type='NodeSocketFloat')
_s = ng_switch_case_b_f3d_v2.interface.new_socket(name='Shade Color', in_out='INPUT', socket_type='NodeSocketColor')
_s = ng_switch_case_b_f3d_v2.interface.new_socket(name='Shade Color Alpha', in_out='INPUT', socket_type='NodeSocketFloat')
_N = ng_switch_case_b_f3d_v2.nodes; _L = ng_switch_case_b_f3d_v2.links
n0 = _N.new('NodeGroupInput'); n0.name = 'Group Input'; n0.location = (-300, 0)
n1 = _N.new('NodeGroupOutput'); n1.name = 'Group Output'; n1.location = (600, 0)
n2 = _N.new('ShaderNodeMath'); n2.name = 'Math'; n2.location = (0, 0)
n2.operation = 'GREATER_THAN'
n2.inputs[1].default_value = 7.0
n2.inputs[2].default_value = 0.0
n3 = _N.new('ShaderNodeMix'); n3.name = 'Mix'; n3.location = (0, 0)
n3.data_type = 'RGBA'
n4 = _N.new('ShaderNodeMath'); n4.name = 'Math.001'; n4.location = (0, -100)
n4.operation = 'GREATER_THAN'
n4.inputs[1].default_value = 6.0
n4.inputs[2].default_value = 0.0
n5 = _N.new('ShaderNodeMix'); n5.name = 'Mix.001'; n5.location = (0, -100)
n5.data_type = 'RGBA'
n6 = _N.new('ShaderNodeMath'); n6.name = 'Math.002'; n6.location = (0, -200)
n6.operation = 'GREATER_THAN'
n6.inputs[1].default_value = 5.0
n6.inputs[2].default_value = 0.0
n7 = _N.new('ShaderNodeMix'); n7.name = 'Mix.002'; n7.location = (0, -200)
n7.data_type = 'RGBA'
n8 = _N.new('ShaderNodeMath'); n8.name = 'Math.003'; n8.location = (0, -300)
n8.operation = 'GREATER_THAN'
n8.inputs[1].default_value = 4.0
n8.inputs[2].default_value = 0.0
n9 = _N.new('ShaderNodeMix'); n9.name = 'Mix.003'; n9.location = (0, -300)
n9.data_type = 'RGBA'
n10 = _N.new('ShaderNodeMath'); n10.name = 'Math.004'; n10.location = (0, -400)
n10.operation = 'GREATER_THAN'
n10.inputs[1].default_value = 3.0
n10.inputs[2].default_value = 0.0
n11 = _N.new('ShaderNodeMix'); n11.name = 'Mix.004'; n11.location = (0, -400)
n11.data_type = 'RGBA'
n12 = _N.new('ShaderNodeMath'); n12.name = 'Math.005'; n12.location = (0, -500)
n12.operation = 'GREATER_THAN'
n12.inputs[1].default_value = 2.0
n12.inputs[2].default_value = 0.0
n13 = _N.new('ShaderNodeMix'); n13.name = 'Mix.005'; n13.location = (0, -500)
n13.data_type = 'RGBA'
n14 = _N.new('ShaderNodeMath'); n14.name = 'Math.006'; n14.location = (0, -600)
n14.operation = 'GREATER_THAN'
n14.inputs[1].default_value = 1.0
n14.inputs[2].default_value = 0.0
n15 = _N.new('ShaderNodeMix'); n15.name = 'Mix.006'; n15.location = (0, -600)
n15.data_type = 'RGBA'
n16 = _N.new('ShaderNodeMath'); n16.name = 'Math.007'; n16.location = (0, -700)
n16.operation = 'GREATER_THAN'
n16.inputs[1].default_value = 0.0
n16.inputs[2].default_value = 0.0
n17 = _N.new('ShaderNodeMix'); n17.name = 'Mix.007'; n17.location = (0, -700)
n17.data_type = 'RGBA'
_L.new(n0.outputs[0], n2.inputs[0])
_L.new(n2.outputs[0], n3.inputs[0])
_L.new(n0.outputs[16], n3.inputs[6])
_L.new(n0.outputs[19], n3.inputs[7])
_L.new(n0.outputs[0], n4.inputs[0])
_L.new(n4.outputs[0], n5.inputs[0])
_L.new(n0.outputs[11], n5.inputs[6])
_L.new(n3.outputs[2], n5.inputs[7])
_L.new(n0.outputs[0], n6.inputs[0])
_L.new(n6.outputs[0], n7.inputs[0])
_L.new(n0.outputs[9], n7.inputs[6])
_L.new(n5.outputs[2], n7.inputs[7])
_L.new(n0.outputs[0], n8.inputs[0])
_L.new(n8.outputs[0], n9.inputs[0])
_L.new(n0.outputs[20], n9.inputs[6])
_L.new(n7.outputs[2], n9.inputs[7])
_L.new(n0.outputs[0], n10.inputs[0])
_L.new(n10.outputs[0], n11.inputs[0])
_L.new(n0.outputs[7], n11.inputs[6])
_L.new(n9.outputs[2], n11.inputs[7])
_L.new(n0.outputs[0], n12.inputs[0])
_L.new(n12.outputs[0], n13.inputs[0])
_L.new(n0.outputs[5], n13.inputs[6])
_L.new(n11.outputs[2], n13.inputs[7])
_L.new(n0.outputs[0], n14.inputs[0])
_L.new(n14.outputs[0], n15.inputs[0])
_L.new(n0.outputs[3], n15.inputs[6])
_L.new(n13.outputs[2], n15.inputs[7])
_L.new(n0.outputs[0], n16.inputs[0])
_L.new(n16.outputs[0], n17.inputs[0])
_L.new(n0.outputs[1], n17.inputs[6])
_L.new(n15.outputs[2], n17.inputs[7])
_L.new(n17.outputs[2], n1.inputs[0])
n1.is_active_output = True
ng_switch_case_c_f3d_v2 = bpy.data.node_groups.new('Switch Case C F3D v2', 'ShaderNodeTree')
_s = ng_switch_case_c_f3d_v2.interface.new_socket(name='Color', in_out='OUTPUT', socket_type='NodeSocketColor')
_s.default_value = (0.0, 0.0, 0.0, 0.0)
_s = ng_switch_case_c_f3d_v2.interface.new_socket(name='Case C', in_out='INPUT', socket_type='NodeSocketInt')
_s = ng_switch_case_c_f3d_v2.interface.new_socket(name='Combined Color', in_out='INPUT', socket_type='NodeSocketColor')
_s = ng_switch_case_c_f3d_v2.interface.new_socket(name='Combined Color Alpha', in_out='INPUT', socket_type='NodeSocketFloat')
_s = ng_switch_case_c_f3d_v2.interface.new_socket(name='Texture 0', in_out='INPUT', socket_type='NodeSocketColor')
_s = ng_switch_case_c_f3d_v2.interface.new_socket(name='Texture 0 Alpha', in_out='INPUT', socket_type='NodeSocketFloat')
_s = ng_switch_case_c_f3d_v2.interface.new_socket(name='Texture 1', in_out='INPUT', socket_type='NodeSocketColor')
_s = ng_switch_case_c_f3d_v2.interface.new_socket(name='Texture 1 Alpha', in_out='INPUT', socket_type='NodeSocketFloat')
_s = ng_switch_case_c_f3d_v2.interface.new_socket(name='Primitive Color', in_out='INPUT', socket_type='NodeSocketColor')
_s = ng_switch_case_c_f3d_v2.interface.new_socket(name='Primitive Color Alpha', in_out='INPUT', socket_type='NodeSocketFloat')
_s = ng_switch_case_c_f3d_v2.interface.new_socket(name='Environment Color', in_out='INPUT', socket_type='NodeSocketColor')
_s = ng_switch_case_c_f3d_v2.interface.new_socket(name='Environment Color Alpha', in_out='INPUT', socket_type='NodeSocketFloat')
_s = ng_switch_case_c_f3d_v2.interface.new_socket(name='Chroma Key Center', in_out='INPUT', socket_type='NodeSocketColor')
_s = ng_switch_case_c_f3d_v2.interface.new_socket(name='Chroma Key Scale', in_out='INPUT', socket_type='NodeSocketColor')
_s = ng_switch_case_c_f3d_v2.interface.new_socket(name='LOD Fraction', in_out='INPUT', socket_type='NodeSocketFloat')
_s = ng_switch_case_c_f3d_v2.interface.new_socket(name='Primitive LOD Fraction', in_out='INPUT', socket_type='NodeSocketFloat')
_s = ng_switch_case_c_f3d_v2.interface.new_socket(name='Noise', in_out='INPUT', socket_type='NodeSocketColor')
_s = ng_switch_case_c_f3d_v2.interface.new_socket(name='YUV Convert K4', in_out='INPUT', socket_type='NodeSocketFloat')
_s = ng_switch_case_c_f3d_v2.interface.new_socket(name='YUV Convert K5', in_out='INPUT', socket_type='NodeSocketFloat')
_s = ng_switch_case_c_f3d_v2.interface.new_socket(name='1', in_out='INPUT', socket_type='NodeSocketFloat')
_s = ng_switch_case_c_f3d_v2.interface.new_socket(name='0', in_out='INPUT', socket_type='NodeSocketFloat')
_s = ng_switch_case_c_f3d_v2.interface.new_socket(name='Shade Color', in_out='INPUT', socket_type='NodeSocketColor')
_s = ng_switch_case_c_f3d_v2.interface.new_socket(name='Shade Color Alpha', in_out='INPUT', socket_type='NodeSocketFloat')
_N = ng_switch_case_c_f3d_v2.nodes; _L = ng_switch_case_c_f3d_v2.links
n0 = _N.new('NodeGroupInput'); n0.name = 'Group Input'; n0.location = (-300, 0)
n1 = _N.new('NodeGroupOutput'); n1.name = 'Group Output'; n1.location = (600, 0)
n2 = _N.new('ShaderNodeMath'); n2.name = 'Math'; n2.location = (0, 0)
n2.operation = 'GREATER_THAN'
n2.inputs[1].default_value = 15.0
n2.inputs[2].default_value = 0.0
n3 = _N.new('ShaderNodeMix'); n3.name = 'Mix'; n3.location = (0, 0)
n3.data_type = 'RGBA'
n4 = _N.new('ShaderNodeMath'); n4.name = 'Math.001'; n4.location = (0, -100)
n4.operation = 'GREATER_THAN'
n4.inputs[1].default_value = 14.0
n4.inputs[2].default_value = 0.0
n5 = _N.new('ShaderNodeMix'); n5.name = 'Mix.001'; n5.location = (0, -100)
n5.data_type = 'RGBA'
n6 = _N.new('ShaderNodeMath'); n6.name = 'Math.002'; n6.location = (0, -200)
n6.operation = 'GREATER_THAN'
n6.inputs[1].default_value = 13.0
n6.inputs[2].default_value = 0.0
n7 = _N.new('ShaderNodeMix'); n7.name = 'Mix.002'; n7.location = (0, -200)
n7.data_type = 'RGBA'
n8 = _N.new('ShaderNodeMath'); n8.name = 'Math.003'; n8.location = (0, -300)
n8.operation = 'GREATER_THAN'
n8.inputs[1].default_value = 12.0
n8.inputs[2].default_value = 0.0
n9 = _N.new('ShaderNodeMix'); n9.name = 'Mix.003'; n9.location = (0, -300)
n9.data_type = 'RGBA'
n10 = _N.new('ShaderNodeMath'); n10.name = 'Math.004'; n10.location = (0, -400)
n10.operation = 'GREATER_THAN'
n10.inputs[1].default_value = 11.0
n10.inputs[2].default_value = 0.0
n11 = _N.new('ShaderNodeMix'); n11.name = 'Mix.004'; n11.location = (0, -400)
n11.data_type = 'RGBA'
n12 = _N.new('ShaderNodeMath'); n12.name = 'Math.005'; n12.location = (0, -500)
n12.operation = 'GREATER_THAN'
n12.inputs[1].default_value = 10.0
n12.inputs[2].default_value = 0.0
n13 = _N.new('ShaderNodeMix'); n13.name = 'Mix.005'; n13.location = (0, -500)
n13.data_type = 'RGBA'
n14 = _N.new('ShaderNodeMath'); n14.name = 'Math.006'; n14.location = (0, -600)
n14.operation = 'GREATER_THAN'
n14.inputs[1].default_value = 9.0
n14.inputs[2].default_value = 0.0
n15 = _N.new('ShaderNodeMix'); n15.name = 'Mix.006'; n15.location = (0, -600)
n15.data_type = 'RGBA'
n16 = _N.new('ShaderNodeMath'); n16.name = 'Math.007'; n16.location = (0, -700)
n16.operation = 'GREATER_THAN'
n16.inputs[1].default_value = 8.0
n16.inputs[2].default_value = 0.0
n17 = _N.new('ShaderNodeMix'); n17.name = 'Mix.007'; n17.location = (0, -700)
n17.data_type = 'RGBA'
n18 = _N.new('ShaderNodeMath'); n18.name = 'Math.008'; n18.location = (0, -800)
n18.operation = 'GREATER_THAN'
n18.inputs[1].default_value = 7.0
n18.inputs[2].default_value = 0.0
n19 = _N.new('ShaderNodeMix'); n19.name = 'Mix.008'; n19.location = (0, -800)
n19.data_type = 'RGBA'
n20 = _N.new('ShaderNodeMath'); n20.name = 'Math.009'; n20.location = (0, -900)
n20.operation = 'GREATER_THAN'
n20.inputs[1].default_value = 6.0
n20.inputs[2].default_value = 0.0
n21 = _N.new('ShaderNodeMix'); n21.name = 'Mix.009'; n21.location = (0, -900)
n21.data_type = 'RGBA'
n22 = _N.new('ShaderNodeMath'); n22.name = 'Math.010'; n22.location = (0, -1000)
n22.operation = 'GREATER_THAN'
n22.inputs[1].default_value = 5.0
n22.inputs[2].default_value = 0.0
n23 = _N.new('ShaderNodeMix'); n23.name = 'Mix.010'; n23.location = (0, -1000)
n23.data_type = 'RGBA'
n24 = _N.new('ShaderNodeMath'); n24.name = 'Math.011'; n24.location = (0, -1100)
n24.operation = 'GREATER_THAN'
n24.inputs[1].default_value = 4.0
n24.inputs[2].default_value = 0.0
n25 = _N.new('ShaderNodeMix'); n25.name = 'Mix.011'; n25.location = (0, -1100)
n25.data_type = 'RGBA'
n26 = _N.new('ShaderNodeMath'); n26.name = 'Math.012'; n26.location = (0, -1200)
n26.operation = 'GREATER_THAN'
n26.inputs[1].default_value = 3.0
n26.inputs[2].default_value = 0.0
n27 = _N.new('ShaderNodeMix'); n27.name = 'Mix.012'; n27.location = (0, -1200)
n27.data_type = 'RGBA'
n28 = _N.new('ShaderNodeMath'); n28.name = 'Math.013'; n28.location = (0, -1300)
n28.operation = 'GREATER_THAN'
n28.inputs[1].default_value = 2.0
n28.inputs[2].default_value = 0.0
n29 = _N.new('ShaderNodeMix'); n29.name = 'Mix.013'; n29.location = (0, -1300)
n29.data_type = 'RGBA'
n30 = _N.new('ShaderNodeMath'); n30.name = 'Math.014'; n30.location = (0, -1400)
n30.operation = 'GREATER_THAN'
n30.inputs[1].default_value = 1.0
n30.inputs[2].default_value = 0.0
n31 = _N.new('ShaderNodeMix'); n31.name = 'Mix.014'; n31.location = (0, -1400)
n31.data_type = 'RGBA'
n32 = _N.new('ShaderNodeMath'); n32.name = 'Math.015'; n32.location = (0, -1500)
n32.operation = 'GREATER_THAN'
n32.inputs[1].default_value = 0.0
n32.inputs[2].default_value = 0.0
n33 = _N.new('ShaderNodeMix'); n33.name = 'Mix.015'; n33.location = (0, -1500)
n33.data_type = 'RGBA'
_L.new(n0.outputs[0], n2.inputs[0])
_L.new(n2.outputs[0], n3.inputs[0])
_L.new(n0.outputs[17], n3.inputs[6])
_L.new(n0.outputs[19], n3.inputs[7])
_L.new(n0.outputs[0], n4.inputs[0])
_L.new(n4.outputs[0], n5.inputs[0])
_L.new(n0.outputs[14], n5.inputs[6])
_L.new(n3.outputs[2], n5.inputs[7])
_L.new(n0.outputs[0], n6.inputs[0])
_L.new(n6.outputs[0], n7.inputs[0])
_L.new(n0.outputs[13], n7.inputs[6])
_L.new(n5.outputs[2], n7.inputs[7])
_L.new(n0.outputs[0], n8.inputs[0])
_L.new(n8.outputs[0], n9.inputs[0])
_L.new(n0.outputs[10], n9.inputs[6])
_L.new(n7.outputs[2], n9.inputs[7])
_L.new(n0.outputs[0], n10.inputs[0])
_L.new(n10.outputs[0], n11.inputs[0])
_L.new(n0.outputs[21], n11.inputs[6])
_L.new(n9.outputs[2], n11.inputs[7])
_L.new(n0.outputs[0], n12.inputs[0])
_L.new(n12.outputs[0], n13.inputs[0])
_L.new(n0.outputs[8], n13.inputs[6])
_L.new(n11.outputs[2], n13.inputs[7])
_L.new(n0.outputs[0], n14.inputs[0])
_L.new(n14.outputs[0], n15.inputs[0])
_L.new(n0.outputs[6], n15.inputs[6])
_L.new(n13.outputs[2], n15.inputs[7])
_L.new(n0.outputs[0], n16.inputs[0])
_L.new(n16.outputs[0], n17.inputs[0])
_L.new(n0.outputs[4], n17.inputs[6])
_L.new(n15.outputs[2], n17.inputs[7])
_L.new(n0.outputs[0], n18.inputs[0])
_L.new(n18.outputs[0], n19.inputs[0])
_L.new(n0.outputs[2], n19.inputs[6])
_L.new(n17.outputs[2], n19.inputs[7])
_L.new(n0.outputs[0], n20.inputs[0])
_L.new(n20.outputs[0], n21.inputs[0])
_L.new(n0.outputs[12], n21.inputs[6])
_L.new(n19.outputs[2], n21.inputs[7])
_L.new(n0.outputs[0], n22.inputs[0])
_L.new(n22.outputs[0], n23.inputs[0])
_L.new(n0.outputs[9], n23.inputs[6])
_L.new(n21.outputs[2], n23.inputs[7])
_L.new(n0.outputs[0], n24.inputs[0])
_L.new(n24.outputs[0], n25.inputs[0])
_L.new(n0.outputs[20], n25.inputs[6])
_L.new(n23.outputs[2], n25.inputs[7])
_L.new(n0.outputs[0], n26.inputs[0])
_L.new(n26.outputs[0], n27.inputs[0])
_L.new(n0.outputs[7], n27.inputs[6])
_L.new(n25.outputs[2], n27.inputs[7])
_L.new(n0.outputs[0], n28.inputs[0])
_L.new(n28.outputs[0], n29.inputs[0])
_L.new(n0.outputs[5], n29.inputs[6])
_L.new(n27.outputs[2], n29.inputs[7])
_L.new(n0.outputs[0], n30.inputs[0])
_L.new(n30.outputs[0], n31.inputs[0])
_L.new(n0.outputs[3], n31.inputs[6])
_L.new(n29.outputs[2], n31.inputs[7])
_L.new(n0.outputs[0], n32.inputs[0])
_L.new(n32.outputs[0], n33.inputs[0])
_L.new(n0.outputs[1], n33.inputs[6])
_L.new(n31.outputs[2], n33.inputs[7])
_L.new(n33.outputs[2], n1.inputs[0])
n1.is_active_output = True
ng_switch_case_d_f3d_v2 = bpy.data.node_groups.new('Switch Case D F3D v2', 'ShaderNodeTree')
_s = ng_switch_case_d_f3d_v2.interface.new_socket(name='Color', in_out='OUTPUT', socket_type='NodeSocketColor')
_s.default_value = (0.0, 0.0, 0.0, 0.0)
_s = ng_switch_case_d_f3d_v2.interface.new_socket(name='Case D', in_out='INPUT', socket_type='NodeSocketInt')
_s = ng_switch_case_d_f3d_v2.interface.new_socket(name='Combined Color', in_out='INPUT', socket_type='NodeSocketColor')
_s = ng_switch_case_d_f3d_v2.interface.new_socket(name='Combined Color Alpha', in_out='INPUT', socket_type='NodeSocketFloat')
_s = ng_switch_case_d_f3d_v2.interface.new_socket(name='Texture 0', in_out='INPUT', socket_type='NodeSocketColor')
_s = ng_switch_case_d_f3d_v2.interface.new_socket(name='Texture 0 Alpha', in_out='INPUT', socket_type='NodeSocketFloat')
_s = ng_switch_case_d_f3d_v2.interface.new_socket(name='Texture 1', in_out='INPUT', socket_type='NodeSocketColor')
_s = ng_switch_case_d_f3d_v2.interface.new_socket(name='Texture 1 Alpha', in_out='INPUT', socket_type='NodeSocketFloat')
_s = ng_switch_case_d_f3d_v2.interface.new_socket(name='Primitive Color', in_out='INPUT', socket_type='NodeSocketColor')
_s = ng_switch_case_d_f3d_v2.interface.new_socket(name='Primitive Color Alpha', in_out='INPUT', socket_type='NodeSocketFloat')
_s = ng_switch_case_d_f3d_v2.interface.new_socket(name='Environment Color', in_out='INPUT', socket_type='NodeSocketColor')
_s = ng_switch_case_d_f3d_v2.interface.new_socket(name='Environment Color Alpha', in_out='INPUT', socket_type='NodeSocketFloat')
_s = ng_switch_case_d_f3d_v2.interface.new_socket(name='Chroma Key Center', in_out='INPUT', socket_type='NodeSocketColor')
_s = ng_switch_case_d_f3d_v2.interface.new_socket(name='Chroma Key Scale', in_out='INPUT', socket_type='NodeSocketColor')
_s = ng_switch_case_d_f3d_v2.interface.new_socket(name='LOD Fraction', in_out='INPUT', socket_type='NodeSocketFloat')
_s = ng_switch_case_d_f3d_v2.interface.new_socket(name='Primitive LOD Fraction', in_out='INPUT', socket_type='NodeSocketFloat')
_s = ng_switch_case_d_f3d_v2.interface.new_socket(name='Noise', in_out='INPUT', socket_type='NodeSocketColor')
_s = ng_switch_case_d_f3d_v2.interface.new_socket(name='YUV Convert K4', in_out='INPUT', socket_type='NodeSocketFloat')
_s = ng_switch_case_d_f3d_v2.interface.new_socket(name='YUV Convert K5', in_out='INPUT', socket_type='NodeSocketFloat')
_s = ng_switch_case_d_f3d_v2.interface.new_socket(name='1', in_out='INPUT', socket_type='NodeSocketFloat')
_s = ng_switch_case_d_f3d_v2.interface.new_socket(name='0', in_out='INPUT', socket_type='NodeSocketFloat')
_s = ng_switch_case_d_f3d_v2.interface.new_socket(name='Shade Color', in_out='INPUT', socket_type='NodeSocketColor')
_s = ng_switch_case_d_f3d_v2.interface.new_socket(name='Shade Color Alpha', in_out='INPUT', socket_type='NodeSocketFloat')
_N = ng_switch_case_d_f3d_v2.nodes; _L = ng_switch_case_d_f3d_v2.links
n0 = _N.new('NodeGroupInput'); n0.name = 'Group Input'; n0.location = (-300, 0)
n1 = _N.new('NodeGroupOutput'); n1.name = 'Group Output'; n1.location = (600, 0)
n2 = _N.new('ShaderNodeMath'); n2.name = 'Math'; n2.location = (0, 0)
n2.operation = 'GREATER_THAN'
n2.inputs[1].default_value = 6.0
n2.inputs[2].default_value = 0.0
n3 = _N.new('ShaderNodeMix'); n3.name = 'Mix'; n3.location = (0, 0)
n3.data_type = 'RGBA'
n4 = _N.new('ShaderNodeMath'); n4.name = 'Math.001'; n4.location = (0, -100)
n4.operation = 'GREATER_THAN'
n4.inputs[1].default_value = 5.0
n4.inputs[2].default_value = 0.0
n5 = _N.new('ShaderNodeMix'); n5.name = 'Mix.001'; n5.location = (0, -100)
n5.data_type = 'RGBA'
n6 = _N.new('ShaderNodeMath'); n6.name = 'Math.002'; n6.location = (0, -200)
n6.operation = 'GREATER_THAN'
n6.inputs[1].default_value = 4.0
n6.inputs[2].default_value = 0.0
n7 = _N.new('ShaderNodeMix'); n7.name = 'Mix.002'; n7.location = (0, -200)
n7.data_type = 'RGBA'
n8 = _N.new('ShaderNodeMath'); n8.name = 'Math.003'; n8.location = (0, -300)
n8.operation = 'GREATER_THAN'
n8.inputs[1].default_value = 3.0
n8.inputs[2].default_value = 0.0
n9 = _N.new('ShaderNodeMix'); n9.name = 'Mix.003'; n9.location = (0, -300)
n9.data_type = 'RGBA'
n10 = _N.new('ShaderNodeMath'); n10.name = 'Math.004'; n10.location = (0, -400)
n10.operation = 'GREATER_THAN'
n10.inputs[1].default_value = 2.0
n10.inputs[2].default_value = 0.0
n11 = _N.new('ShaderNodeMix'); n11.name = 'Mix.004'; n11.location = (0, -400)
n11.data_type = 'RGBA'
n12 = _N.new('ShaderNodeMath'); n12.name = 'Math.005'; n12.location = (0, -500)
n12.operation = 'GREATER_THAN'
n12.inputs[1].default_value = 1.0
n12.inputs[2].default_value = 0.0
n13 = _N.new('ShaderNodeMix'); n13.name = 'Mix.005'; n13.location = (0, -500)
n13.data_type = 'RGBA'
n14 = _N.new('ShaderNodeMath'); n14.name = 'Math.006'; n14.location = (0, -600)
n14.operation = 'GREATER_THAN'
n14.inputs[1].default_value = 0.0
n14.inputs[2].default_value = 0.0
n15 = _N.new('ShaderNodeMix'); n15.name = 'Mix.006'; n15.location = (0, -600)
n15.data_type = 'RGBA'
_L.new(n0.outputs[0], n2.inputs[0])
_L.new(n2.outputs[0], n3.inputs[0])
_L.new(n0.outputs[18], n3.inputs[6])
_L.new(n0.outputs[19], n3.inputs[7])
_L.new(n0.outputs[0], n4.inputs[0])
_L.new(n4.outputs[0], n5.inputs[0])
_L.new(n0.outputs[9], n5.inputs[6])
_L.new(n3.outputs[2], n5.inputs[7])
_L.new(n0.outputs[0], n6.inputs[0])
_L.new(n6.outputs[0], n7.inputs[0])
_L.new(n0.outputs[20], n7.inputs[6])
_L.new(n5.outputs[2], n7.inputs[7])
_L.new(n0.outputs[0], n8.inputs[0])
_L.new(n8.outputs[0], n9.inputs[0])
_L.new(n0.outputs[7], n9.inputs[6])
_L.new(n7.outputs[2], n9.inputs[7])
_L.new(n0.outputs[0], n10.inputs[0])
_L.new(n10.outputs[0], n11.inputs[0])
_L.new(n0.outputs[5], n11.inputs[6])
_L.new(n9.outputs[2], n11.inputs[7])
_L.new(n0.outputs[0], n12.inputs[0])
_L.new(n12.outputs[0], n13.inputs[0])
_L.new(n0.outputs[3], n13.inputs[6])
_L.new(n11.outputs[2], n13.inputs[7])
_L.new(n0.outputs[0], n14.inputs[0])
_L.new(n14.outputs[0], n15.inputs[0])
_L.new(n0.outputs[1], n15.inputs[6])
_L.new(n13.outputs[2], n15.inputs[7])
_L.new(n15.outputs[2], n1.inputs[0])
n1.is_active_output = True
ng_switch_case_a_alpha_f3d_v2 = bpy.data.node_groups.new('Switch Case A Alpha F3D v2', 'ShaderNodeTree')
_s = ng_switch_case_a_alpha_f3d_v2.interface.new_socket(name='Color', in_out='OUTPUT', socket_type='NodeSocketColor')
_s.default_value = (0.0, 0.0, 0.0, 0.0)
_s = ng_switch_case_a_alpha_f3d_v2.interface.new_socket(name='Case A Alpha', in_out='INPUT', socket_type='NodeSocketInt')
_s = ng_switch_case_a_alpha_f3d_v2.interface.new_socket(name='Combined Color', in_out='INPUT', socket_type='NodeSocketColor')
_s = ng_switch_case_a_alpha_f3d_v2.interface.new_socket(name='Combined Color Alpha', in_out='INPUT', socket_type='NodeSocketFloat')
_s = ng_switch_case_a_alpha_f3d_v2.interface.new_socket(name='Texture 0', in_out='INPUT', socket_type='NodeSocketColor')
_s = ng_switch_case_a_alpha_f3d_v2.interface.new_socket(name='Texture 0 Alpha', in_out='INPUT', socket_type='NodeSocketFloat')
_s = ng_switch_case_a_alpha_f3d_v2.interface.new_socket(name='Texture 1', in_out='INPUT', socket_type='NodeSocketColor')
_s = ng_switch_case_a_alpha_f3d_v2.interface.new_socket(name='Texture 1 Alpha', in_out='INPUT', socket_type='NodeSocketFloat')
_s = ng_switch_case_a_alpha_f3d_v2.interface.new_socket(name='Primitive Color', in_out='INPUT', socket_type='NodeSocketColor')
_s = ng_switch_case_a_alpha_f3d_v2.interface.new_socket(name='Primitive Color Alpha', in_out='INPUT', socket_type='NodeSocketFloat')
_s = ng_switch_case_a_alpha_f3d_v2.interface.new_socket(name='Environment Color', in_out='INPUT', socket_type='NodeSocketColor')
_s = ng_switch_case_a_alpha_f3d_v2.interface.new_socket(name='Environment Color Alpha', in_out='INPUT', socket_type='NodeSocketFloat')
_s = ng_switch_case_a_alpha_f3d_v2.interface.new_socket(name='Chroma Key Center', in_out='INPUT', socket_type='NodeSocketColor')
_s = ng_switch_case_a_alpha_f3d_v2.interface.new_socket(name='Chroma Key Scale', in_out='INPUT', socket_type='NodeSocketColor')
_s = ng_switch_case_a_alpha_f3d_v2.interface.new_socket(name='LOD Fraction', in_out='INPUT', socket_type='NodeSocketFloat')
_s = ng_switch_case_a_alpha_f3d_v2.interface.new_socket(name='Primitive LOD Fraction', in_out='INPUT', socket_type='NodeSocketFloat')
_s = ng_switch_case_a_alpha_f3d_v2.interface.new_socket(name='Noise', in_out='INPUT', socket_type='NodeSocketColor')
_s = ng_switch_case_a_alpha_f3d_v2.interface.new_socket(name='YUV Convert K4', in_out='INPUT', socket_type='NodeSocketFloat')
_s = ng_switch_case_a_alpha_f3d_v2.interface.new_socket(name='YUV Convert K5', in_out='INPUT', socket_type='NodeSocketFloat')
_s = ng_switch_case_a_alpha_f3d_v2.interface.new_socket(name='1', in_out='INPUT', socket_type='NodeSocketFloat')
_s = ng_switch_case_a_alpha_f3d_v2.interface.new_socket(name='0', in_out='INPUT', socket_type='NodeSocketFloat')
_s = ng_switch_case_a_alpha_f3d_v2.interface.new_socket(name='Shade Color', in_out='INPUT', socket_type='NodeSocketColor')
_s = ng_switch_case_a_alpha_f3d_v2.interface.new_socket(name='Shade Color Alpha', in_out='INPUT', socket_type='NodeSocketFloat')
_N = ng_switch_case_a_alpha_f3d_v2.nodes; _L = ng_switch_case_a_alpha_f3d_v2.links
n0 = _N.new('NodeGroupInput'); n0.name = 'Group Input'; n0.location = (-300, 0)
n1 = _N.new('NodeGroupOutput'); n1.name = 'Group Output'; n1.location = (600, 0)
n2 = _N.new('ShaderNodeMath'); n2.name = 'Math'; n2.location = (0, 0)
n2.operation = 'GREATER_THAN'
n2.inputs[1].default_value = 6.0
n2.inputs[2].default_value = 0.0
n3 = _N.new('ShaderNodeMix'); n3.name = 'Mix'; n3.location = (0, 0)
n3.data_type = 'RGBA'
n4 = _N.new('ShaderNodeMath'); n4.name = 'Math.001'; n4.location = (0, -100)
n4.operation = 'GREATER_THAN'
n4.inputs[1].default_value = 5.0
n4.inputs[2].default_value = 0.0
n5 = _N.new('ShaderNodeMix'); n5.name = 'Mix.001'; n5.location = (0, -100)
n5.data_type = 'RGBA'
n6 = _N.new('ShaderNodeMath'); n6.name = 'Math.002'; n6.location = (0, -200)
n6.operation = 'GREATER_THAN'
n6.inputs[1].default_value = 4.0
n6.inputs[2].default_value = 0.0
n7 = _N.new('ShaderNodeMix'); n7.name = 'Mix.002'; n7.location = (0, -200)
n7.data_type = 'RGBA'
n8 = _N.new('ShaderNodeMath'); n8.name = 'Math.003'; n8.location = (0, -300)
n8.operation = 'GREATER_THAN'
n8.inputs[1].default_value = 3.0
n8.inputs[2].default_value = 0.0
n9 = _N.new('ShaderNodeMix'); n9.name = 'Mix.003'; n9.location = (0, -300)
n9.data_type = 'RGBA'
n10 = _N.new('ShaderNodeMath'); n10.name = 'Math.004'; n10.location = (0, -400)
n10.operation = 'GREATER_THAN'
n10.inputs[1].default_value = 2.0
n10.inputs[2].default_value = 0.0
n11 = _N.new('ShaderNodeMix'); n11.name = 'Mix.004'; n11.location = (0, -400)
n11.data_type = 'RGBA'
n12 = _N.new('ShaderNodeMath'); n12.name = 'Math.005'; n12.location = (0, -500)
n12.operation = 'GREATER_THAN'
n12.inputs[1].default_value = 1.0
n12.inputs[2].default_value = 0.0
n13 = _N.new('ShaderNodeMix'); n13.name = 'Mix.005'; n13.location = (0, -500)
n13.data_type = 'RGBA'
n14 = _N.new('ShaderNodeMath'); n14.name = 'Math.006'; n14.location = (0, -600)
n14.operation = 'GREATER_THAN'
n14.inputs[1].default_value = 0.0
n14.inputs[2].default_value = 0.0
n15 = _N.new('ShaderNodeMix'); n15.name = 'Mix.006'; n15.location = (0, -600)
n15.data_type = 'RGBA'
_L.new(n0.outputs[0], n2.inputs[0])
_L.new(n2.outputs[0], n3.inputs[0])
_L.new(n0.outputs[18], n3.inputs[6])
_L.new(n0.outputs[19], n3.inputs[7])
_L.new(n0.outputs[0], n4.inputs[0])
_L.new(n4.outputs[0], n5.inputs[0])
_L.new(n0.outputs[10], n5.inputs[6])
_L.new(n3.outputs[2], n5.inputs[7])
_L.new(n0.outputs[0], n6.inputs[0])
_L.new(n6.outputs[0], n7.inputs[0])
_L.new(n0.outputs[21], n7.inputs[6])
_L.new(n5.outputs[2], n7.inputs[7])
_L.new(n0.outputs[0], n8.inputs[0])
_L.new(n8.outputs[0], n9.inputs[0])
_L.new(n0.outputs[8], n9.inputs[6])
_L.new(n7.outputs[2], n9.inputs[7])
_L.new(n0.outputs[0], n10.inputs[0])
_L.new(n10.outputs[0], n11.inputs[0])
_L.new(n0.outputs[6], n11.inputs[6])
_L.new(n9.outputs[2], n11.inputs[7])
_L.new(n0.outputs[0], n12.inputs[0])
_L.new(n12.outputs[0], n13.inputs[0])
_L.new(n0.outputs[4], n13.inputs[6])
_L.new(n11.outputs[2], n13.inputs[7])
_L.new(n0.outputs[0], n14.inputs[0])
_L.new(n14.outputs[0], n15.inputs[0])
_L.new(n0.outputs[2], n15.inputs[6])
_L.new(n13.outputs[2], n15.inputs[7])
_L.new(n15.outputs[2], n1.inputs[0])
n1.is_active_output = True
ng_switch_case_b_alpha_f3d_v2 = bpy.data.node_groups.new('Switch Case B Alpha F3D v2', 'ShaderNodeTree')
_s = ng_switch_case_b_alpha_f3d_v2.interface.new_socket(name='Color', in_out='OUTPUT', socket_type='NodeSocketColor')
_s.default_value = (0.0, 0.0, 0.0, 0.0)
_s = ng_switch_case_b_alpha_f3d_v2.interface.new_socket(name='Case B Alpha', in_out='INPUT', socket_type='NodeSocketInt')
_s = ng_switch_case_b_alpha_f3d_v2.interface.new_socket(name='Combined Color', in_out='INPUT', socket_type='NodeSocketColor')
_s = ng_switch_case_b_alpha_f3d_v2.interface.new_socket(name='Combined Color Alpha', in_out='INPUT', socket_type='NodeSocketFloat')
_s = ng_switch_case_b_alpha_f3d_v2.interface.new_socket(name='Texture 0', in_out='INPUT', socket_type='NodeSocketColor')
_s = ng_switch_case_b_alpha_f3d_v2.interface.new_socket(name='Texture 0 Alpha', in_out='INPUT', socket_type='NodeSocketFloat')
_s = ng_switch_case_b_alpha_f3d_v2.interface.new_socket(name='Texture 1', in_out='INPUT', socket_type='NodeSocketColor')
_s = ng_switch_case_b_alpha_f3d_v2.interface.new_socket(name='Texture 1 Alpha', in_out='INPUT', socket_type='NodeSocketFloat')
_s = ng_switch_case_b_alpha_f3d_v2.interface.new_socket(name='Primitive Color', in_out='INPUT', socket_type='NodeSocketColor')
_s = ng_switch_case_b_alpha_f3d_v2.interface.new_socket(name='Primitive Color Alpha', in_out='INPUT', socket_type='NodeSocketFloat')
_s = ng_switch_case_b_alpha_f3d_v2.interface.new_socket(name='Environment Color', in_out='INPUT', socket_type='NodeSocketColor')
_s = ng_switch_case_b_alpha_f3d_v2.interface.new_socket(name='Environment Color Alpha', in_out='INPUT', socket_type='NodeSocketFloat')
_s = ng_switch_case_b_alpha_f3d_v2.interface.new_socket(name='Chroma Key Center', in_out='INPUT', socket_type='NodeSocketColor')
_s = ng_switch_case_b_alpha_f3d_v2.interface.new_socket(name='Chroma Key Scale', in_out='INPUT', socket_type='NodeSocketColor')
_s = ng_switch_case_b_alpha_f3d_v2.interface.new_socket(name='LOD Fraction', in_out='INPUT', socket_type='NodeSocketFloat')
_s = ng_switch_case_b_alpha_f3d_v2.interface.new_socket(name='Primitive LOD Fraction', in_out='INPUT', socket_type='NodeSocketFloat')
_s = ng_switch_case_b_alpha_f3d_v2.interface.new_socket(name='Noise', in_out='INPUT', socket_type='NodeSocketColor')
_s = ng_switch_case_b_alpha_f3d_v2.interface.new_socket(name='YUV Convert K4', in_out='INPUT', socket_type='NodeSocketFloat')
_s = ng_switch_case_b_alpha_f3d_v2.interface.new_socket(name='YUV Convert K5', in_out='INPUT', socket_type='NodeSocketFloat')
_s = ng_switch_case_b_alpha_f3d_v2.interface.new_socket(name='1', in_out='INPUT', socket_type='NodeSocketFloat')
_s = ng_switch_case_b_alpha_f3d_v2.interface.new_socket(name='0', in_out='INPUT', socket_type='NodeSocketFloat')
_s = ng_switch_case_b_alpha_f3d_v2.interface.new_socket(name='Shade Color', in_out='INPUT', socket_type='NodeSocketColor')
_s = ng_switch_case_b_alpha_f3d_v2.interface.new_socket(name='Shade Color Alpha', in_out='INPUT', socket_type='NodeSocketFloat')
_N = ng_switch_case_b_alpha_f3d_v2.nodes; _L = ng_switch_case_b_alpha_f3d_v2.links
n0 = _N.new('NodeGroupInput'); n0.name = 'Group Input'; n0.location = (-300, 0)
n1 = _N.new('NodeGroupOutput'); n1.name = 'Group Output'; n1.location = (600, 0)
n2 = _N.new('ShaderNodeMath'); n2.name = 'Math'; n2.location = (0, 0)
n2.operation = 'GREATER_THAN'
n2.inputs[1].default_value = 6.0
n2.inputs[2].default_value = 0.0
n3 = _N.new('ShaderNodeMix'); n3.name = 'Mix'; n3.location = (0, 0)
n3.data_type = 'RGBA'
n4 = _N.new('ShaderNodeMath'); n4.name = 'Math.001'; n4.location = (0, -100)
n4.operation = 'GREATER_THAN'
n4.inputs[1].default_value = 5.0
n4.inputs[2].default_value = 0.0
n5 = _N.new('ShaderNodeMix'); n5.name = 'Mix.001'; n5.location = (0, -100)
n5.data_type = 'RGBA'
n6 = _N.new('ShaderNodeMath'); n6.name = 'Math.002'; n6.location = (0, -200)
n6.operation = 'GREATER_THAN'
n6.inputs[1].default_value = 4.0
n6.inputs[2].default_value = 0.0
n7 = _N.new('ShaderNodeMix'); n7.name = 'Mix.002'; n7.location = (0, -200)
n7.data_type = 'RGBA'
n8 = _N.new('ShaderNodeMath'); n8.name = 'Math.003'; n8.location = (0, -300)
n8.operation = 'GREATER_THAN'
n8.inputs[1].default_value = 3.0
n8.inputs[2].default_value = 0.0
n9 = _N.new('ShaderNodeMix'); n9.name = 'Mix.003'; n9.location = (0, -300)
n9.data_type = 'RGBA'
n10 = _N.new('ShaderNodeMath'); n10.name = 'Math.004'; n10.location = (0, -400)
n10.operation = 'GREATER_THAN'
n10.inputs[1].default_value = 2.0
n10.inputs[2].default_value = 0.0
n11 = _N.new('ShaderNodeMix'); n11.name = 'Mix.004'; n11.location = (0, -400)
n11.data_type = 'RGBA'
n12 = _N.new('ShaderNodeMath'); n12.name = 'Math.005'; n12.location = (0, -500)
n12.operation = 'GREATER_THAN'
n12.inputs[1].default_value = 1.0
n12.inputs[2].default_value = 0.0
n13 = _N.new('ShaderNodeMix'); n13.name = 'Mix.005'; n13.location = (0, -500)
n13.data_type = 'RGBA'
n14 = _N.new('ShaderNodeMath'); n14.name = 'Math.006'; n14.location = (0, -600)
n14.operation = 'GREATER_THAN'
n14.inputs[1].default_value = 0.0
n14.inputs[2].default_value = 0.0
n15 = _N.new('ShaderNodeMix'); n15.name = 'Mix.006'; n15.location = (0, -600)
n15.data_type = 'RGBA'
_L.new(n0.outputs[0], n2.inputs[0])
_L.new(n2.outputs[0], n3.inputs[0])
_L.new(n0.outputs[18], n3.inputs[6])
_L.new(n0.outputs[19], n3.inputs[7])
_L.new(n0.outputs[0], n4.inputs[0])
_L.new(n4.outputs[0], n5.inputs[0])
_L.new(n0.outputs[10], n5.inputs[6])
_L.new(n3.outputs[2], n5.inputs[7])
_L.new(n0.outputs[0], n6.inputs[0])
_L.new(n6.outputs[0], n7.inputs[0])
_L.new(n0.outputs[21], n7.inputs[6])
_L.new(n5.outputs[2], n7.inputs[7])
_L.new(n0.outputs[0], n8.inputs[0])
_L.new(n8.outputs[0], n9.inputs[0])
_L.new(n0.outputs[8], n9.inputs[6])
_L.new(n7.outputs[2], n9.inputs[7])
_L.new(n0.outputs[0], n10.inputs[0])
_L.new(n10.outputs[0], n11.inputs[0])
_L.new(n0.outputs[6], n11.inputs[6])
_L.new(n9.outputs[2], n11.inputs[7])
_L.new(n0.outputs[0], n12.inputs[0])
_L.new(n12.outputs[0], n13.inputs[0])
_L.new(n0.outputs[4], n13.inputs[6])
_L.new(n11.outputs[2], n13.inputs[7])
_L.new(n0.outputs[0], n14.inputs[0])
_L.new(n14.outputs[0], n15.inputs[0])
_L.new(n0.outputs[2], n15.inputs[6])
_L.new(n13.outputs[2], n15.inputs[7])
_L.new(n15.outputs[2], n1.inputs[0])
n1.is_active_output = True
ng_switch_case_c_alpha_f3d_v2 = bpy.data.node_groups.new('Switch Case C Alpha F3D v2', 'ShaderNodeTree')
_s = ng_switch_case_c_alpha_f3d_v2.interface.new_socket(name='Color', in_out='OUTPUT', socket_type='NodeSocketColor')
_s.default_value = (0.0, 0.0, 0.0, 0.0)
_s = ng_switch_case_c_alpha_f3d_v2.interface.new_socket(name='Case C Alpha', in_out='INPUT', socket_type='NodeSocketInt')
_s = ng_switch_case_c_alpha_f3d_v2.interface.new_socket(name='Combined Color', in_out='INPUT', socket_type='NodeSocketColor')
_s = ng_switch_case_c_alpha_f3d_v2.interface.new_socket(name='Combined Color Alpha', in_out='INPUT', socket_type='NodeSocketFloat')
_s = ng_switch_case_c_alpha_f3d_v2.interface.new_socket(name='Texture 0', in_out='INPUT', socket_type='NodeSocketColor')
_s = ng_switch_case_c_alpha_f3d_v2.interface.new_socket(name='Texture 0 Alpha', in_out='INPUT', socket_type='NodeSocketFloat')
_s = ng_switch_case_c_alpha_f3d_v2.interface.new_socket(name='Texture 1', in_out='INPUT', socket_type='NodeSocketColor')
_s = ng_switch_case_c_alpha_f3d_v2.interface.new_socket(name='Texture 1 Alpha', in_out='INPUT', socket_type='NodeSocketFloat')
_s = ng_switch_case_c_alpha_f3d_v2.interface.new_socket(name='Primitive Color', in_out='INPUT', socket_type='NodeSocketColor')
_s = ng_switch_case_c_alpha_f3d_v2.interface.new_socket(name='Primitive Color Alpha', in_out='INPUT', socket_type='NodeSocketFloat')
_s = ng_switch_case_c_alpha_f3d_v2.interface.new_socket(name='Environment Color', in_out='INPUT', socket_type='NodeSocketColor')
_s = ng_switch_case_c_alpha_f3d_v2.interface.new_socket(name='Environment Color Alpha', in_out='INPUT', socket_type='NodeSocketFloat')
_s = ng_switch_case_c_alpha_f3d_v2.interface.new_socket(name='Chroma Key Center', in_out='INPUT', socket_type='NodeSocketColor')
_s = ng_switch_case_c_alpha_f3d_v2.interface.new_socket(name='Chroma Key Scale', in_out='INPUT', socket_type='NodeSocketColor')
_s = ng_switch_case_c_alpha_f3d_v2.interface.new_socket(name='LOD Fraction', in_out='INPUT', socket_type='NodeSocketFloat')
_s = ng_switch_case_c_alpha_f3d_v2.interface.new_socket(name='Primitive LOD Fraction', in_out='INPUT', socket_type='NodeSocketFloat')
_s = ng_switch_case_c_alpha_f3d_v2.interface.new_socket(name='Noise', in_out='INPUT', socket_type='NodeSocketColor')
_s = ng_switch_case_c_alpha_f3d_v2.interface.new_socket(name='YUV Convert K4', in_out='INPUT', socket_type='NodeSocketFloat')
_s = ng_switch_case_c_alpha_f3d_v2.interface.new_socket(name='YUV Convert K5', in_out='INPUT', socket_type='NodeSocketFloat')
_s = ng_switch_case_c_alpha_f3d_v2.interface.new_socket(name='1', in_out='INPUT', socket_type='NodeSocketFloat')
_s = ng_switch_case_c_alpha_f3d_v2.interface.new_socket(name='0', in_out='INPUT', socket_type='NodeSocketFloat')
_s = ng_switch_case_c_alpha_f3d_v2.interface.new_socket(name='Shade Color', in_out='INPUT', socket_type='NodeSocketColor')
_s = ng_switch_case_c_alpha_f3d_v2.interface.new_socket(name='Shade Color Alpha', in_out='INPUT', socket_type='NodeSocketFloat')
_N = ng_switch_case_c_alpha_f3d_v2.nodes; _L = ng_switch_case_c_alpha_f3d_v2.links
n0 = _N.new('NodeGroupInput'); n0.name = 'Group Input'; n0.location = (-300, 0)
n1 = _N.new('NodeGroupOutput'); n1.name = 'Group Output'; n1.location = (600, 0)
n2 = _N.new('ShaderNodeMath'); n2.name = 'Math'; n2.location = (0, 0)
n2.operation = 'GREATER_THAN'
n2.inputs[1].default_value = 6.0
n2.inputs[2].default_value = 0.0
n3 = _N.new('ShaderNodeMix'); n3.name = 'Mix'; n3.location = (0, 0)
n3.data_type = 'RGBA'
n4 = _N.new('ShaderNodeMath'); n4.name = 'Math.001'; n4.location = (0, -100)
n4.operation = 'GREATER_THAN'
n4.inputs[1].default_value = 5.0
n4.inputs[2].default_value = 0.0
n5 = _N.new('ShaderNodeMix'); n5.name = 'Mix.001'; n5.location = (0, -100)
n5.data_type = 'RGBA'
n6 = _N.new('ShaderNodeMath'); n6.name = 'Math.002'; n6.location = (0, -200)
n6.operation = 'GREATER_THAN'
n6.inputs[1].default_value = 4.0
n6.inputs[2].default_value = 0.0
n7 = _N.new('ShaderNodeMix'); n7.name = 'Mix.002'; n7.location = (0, -200)
n7.data_type = 'RGBA'
n8 = _N.new('ShaderNodeMath'); n8.name = 'Math.003'; n8.location = (0, -300)
n8.operation = 'GREATER_THAN'
n8.inputs[1].default_value = 3.0
n8.inputs[2].default_value = 0.0
n9 = _N.new('ShaderNodeMix'); n9.name = 'Mix.003'; n9.location = (0, -300)
n9.data_type = 'RGBA'
n10 = _N.new('ShaderNodeMath'); n10.name = 'Math.004'; n10.location = (0, -400)
n10.operation = 'GREATER_THAN'
n10.inputs[1].default_value = 2.0
n10.inputs[2].default_value = 0.0
n11 = _N.new('ShaderNodeMix'); n11.name = 'Mix.004'; n11.location = (0, -400)
n11.data_type = 'RGBA'
n12 = _N.new('ShaderNodeMath'); n12.name = 'Math.005'; n12.location = (0, -500)
n12.operation = 'GREATER_THAN'
n12.inputs[1].default_value = 1.0
n12.inputs[2].default_value = 0.0
n13 = _N.new('ShaderNodeMix'); n13.name = 'Mix.005'; n13.location = (0, -500)
n13.data_type = 'RGBA'
n14 = _N.new('ShaderNodeMath'); n14.name = 'Math.006'; n14.location = (0, -600)
n14.operation = 'GREATER_THAN'
n14.inputs[1].default_value = 0.0
n14.inputs[2].default_value = 0.0
n15 = _N.new('ShaderNodeMix'); n15.name = 'Mix.006'; n15.location = (0, -600)
n15.data_type = 'RGBA'
_L.new(n0.outputs[0], n2.inputs[0])
_L.new(n2.outputs[0], n3.inputs[0])
_L.new(n0.outputs[14], n3.inputs[6])
_L.new(n0.outputs[19], n3.inputs[7])
_L.new(n0.outputs[0], n4.inputs[0])
_L.new(n4.outputs[0], n5.inputs[0])
_L.new(n0.outputs[10], n5.inputs[6])
_L.new(n3.outputs[2], n5.inputs[7])
_L.new(n0.outputs[0], n6.inputs[0])
_L.new(n6.outputs[0], n7.inputs[0])
_L.new(n0.outputs[21], n7.inputs[6])
_L.new(n5.outputs[2], n7.inputs[7])
_L.new(n0.outputs[0], n8.inputs[0])
_L.new(n8.outputs[0], n9.inputs[0])
_L.new(n0.outputs[8], n9.inputs[6])
_L.new(n7.outputs[2], n9.inputs[7])
_L.new(n0.outputs[0], n10.inputs[0])
_L.new(n10.outputs[0], n11.inputs[0])
_L.new(n0.outputs[6], n11.inputs[6])
_L.new(n9.outputs[2], n11.inputs[7])
_L.new(n0.outputs[0], n12.inputs[0])
_L.new(n12.outputs[0], n13.inputs[0])
_L.new(n0.outputs[4], n13.inputs[6])
_L.new(n11.outputs[2], n13.inputs[7])
_L.new(n0.outputs[0], n14.inputs[0])
_L.new(n14.outputs[0], n15.inputs[0])
_L.new(n0.outputs[13], n15.inputs[6])
_L.new(n13.outputs[2], n15.inputs[7])
_L.new(n15.outputs[2], n1.inputs[0])
n1.is_active_output = True
ng_switch_case_d_alpha_f3d_v2 = bpy.data.node_groups.new('Switch Case D Alpha F3D v2', 'ShaderNodeTree')
_s = ng_switch_case_d_alpha_f3d_v2.interface.new_socket(name='Color', in_out='OUTPUT', socket_type='NodeSocketColor')
_s.default_value = (0.0, 0.0, 0.0, 0.0)
_s = ng_switch_case_d_alpha_f3d_v2.interface.new_socket(name='Case D Alpha', in_out='INPUT', socket_type='NodeSocketInt')
_s = ng_switch_case_d_alpha_f3d_v2.interface.new_socket(name='Combined Color', in_out='INPUT', socket_type='NodeSocketColor')
_s = ng_switch_case_d_alpha_f3d_v2.interface.new_socket(name='Combined Color Alpha', in_out='INPUT', socket_type='NodeSocketFloat')
_s = ng_switch_case_d_alpha_f3d_v2.interface.new_socket(name='Texture 0', in_out='INPUT', socket_type='NodeSocketColor')
_s = ng_switch_case_d_alpha_f3d_v2.interface.new_socket(name='Texture 0 Alpha', in_out='INPUT', socket_type='NodeSocketFloat')
_s = ng_switch_case_d_alpha_f3d_v2.interface.new_socket(name='Texture 1', in_out='INPUT', socket_type='NodeSocketColor')
_s = ng_switch_case_d_alpha_f3d_v2.interface.new_socket(name='Texture 1 Alpha', in_out='INPUT', socket_type='NodeSocketFloat')
_s = ng_switch_case_d_alpha_f3d_v2.interface.new_socket(name='Primitive Color', in_out='INPUT', socket_type='NodeSocketColor')
_s = ng_switch_case_d_alpha_f3d_v2.interface.new_socket(name='Primitive Color Alpha', in_out='INPUT', socket_type='NodeSocketFloat')
_s = ng_switch_case_d_alpha_f3d_v2.interface.new_socket(name='Environment Color', in_out='INPUT', socket_type='NodeSocketColor')
_s = ng_switch_case_d_alpha_f3d_v2.interface.new_socket(name='Environment Color Alpha', in_out='INPUT', socket_type='NodeSocketFloat')
_s = ng_switch_case_d_alpha_f3d_v2.interface.new_socket(name='Chroma Key Center', in_out='INPUT', socket_type='NodeSocketColor')
_s = ng_switch_case_d_alpha_f3d_v2.interface.new_socket(name='Chroma Key Scale', in_out='INPUT', socket_type='NodeSocketColor')
_s = ng_switch_case_d_alpha_f3d_v2.interface.new_socket(name='LOD Fraction', in_out='INPUT', socket_type='NodeSocketFloat')
_s = ng_switch_case_d_alpha_f3d_v2.interface.new_socket(name='Primitive LOD Fraction', in_out='INPUT', socket_type='NodeSocketFloat')
_s = ng_switch_case_d_alpha_f3d_v2.interface.new_socket(name='Noise', in_out='INPUT', socket_type='NodeSocketColor')
_s = ng_switch_case_d_alpha_f3d_v2.interface.new_socket(name='YUV Convert K4', in_out='INPUT', socket_type='NodeSocketFloat')
_s = ng_switch_case_d_alpha_f3d_v2.interface.new_socket(name='YUV Convert K5', in_out='INPUT', socket_type='NodeSocketFloat')
_s = ng_switch_case_d_alpha_f3d_v2.interface.new_socket(name='1', in_out='INPUT', socket_type='NodeSocketFloat')
_s = ng_switch_case_d_alpha_f3d_v2.interface.new_socket(name='0', in_out='INPUT', socket_type='NodeSocketFloat')
_s = ng_switch_case_d_alpha_f3d_v2.interface.new_socket(name='Shade Color', in_out='INPUT', socket_type='NodeSocketColor')
_s = ng_switch_case_d_alpha_f3d_v2.interface.new_socket(name='Shade Color Alpha', in_out='INPUT', socket_type='NodeSocketFloat')
_N = ng_switch_case_d_alpha_f3d_v2.nodes; _L = ng_switch_case_d_alpha_f3d_v2.links
n0 = _N.new('NodeGroupInput'); n0.name = 'Group Input'; n0.location = (-300, 0)
n1 = _N.new('NodeGroupOutput'); n1.name = 'Group Output'; n1.location = (600, 0)
n2 = _N.new('ShaderNodeMath'); n2.name = 'Math'; n2.location = (0, 0)
n2.operation = 'GREATER_THAN'
n2.inputs[1].default_value = 6.0
n2.inputs[2].default_value = 0.0
n3 = _N.new('ShaderNodeMix'); n3.name = 'Mix'; n3.location = (0, 0)
n3.data_type = 'RGBA'
n4 = _N.new('ShaderNodeMath'); n4.name = 'Math.001'; n4.location = (0, -100)
n4.operation = 'GREATER_THAN'
n4.inputs[1].default_value = 5.0
n4.inputs[2].default_value = 0.0
n5 = _N.new('ShaderNodeMix'); n5.name = 'Mix.001'; n5.location = (0, -100)
n5.data_type = 'RGBA'
n6 = _N.new('ShaderNodeMath'); n6.name = 'Math.002'; n6.location = (0, -200)
n6.operation = 'GREATER_THAN'
n6.inputs[1].default_value = 4.0
n6.inputs[2].default_value = 0.0
n7 = _N.new('ShaderNodeMix'); n7.name = 'Mix.002'; n7.location = (0, -200)
n7.data_type = 'RGBA'
n8 = _N.new('ShaderNodeMath'); n8.name = 'Math.003'; n8.location = (0, -300)
n8.operation = 'GREATER_THAN'
n8.inputs[1].default_value = 3.0
n8.inputs[2].default_value = 0.0
n9 = _N.new('ShaderNodeMix'); n9.name = 'Mix.003'; n9.location = (0, -300)
n9.data_type = 'RGBA'
n10 = _N.new('ShaderNodeMath'); n10.name = 'Math.004'; n10.location = (0, -400)
n10.operation = 'GREATER_THAN'
n10.inputs[1].default_value = 2.0
n10.inputs[2].default_value = 0.0
n11 = _N.new('ShaderNodeMix'); n11.name = 'Mix.004'; n11.location = (0, -400)
n11.data_type = 'RGBA'
n12 = _N.new('ShaderNodeMath'); n12.name = 'Math.005'; n12.location = (0, -500)
n12.operation = 'GREATER_THAN'
n12.inputs[1].default_value = 1.0
n12.inputs[2].default_value = 0.0
n13 = _N.new('ShaderNodeMix'); n13.name = 'Mix.005'; n13.location = (0, -500)
n13.data_type = 'RGBA'
n14 = _N.new('ShaderNodeMath'); n14.name = 'Math.006'; n14.location = (0, -600)
n14.operation = 'GREATER_THAN'
n14.inputs[1].default_value = 0.0
n14.inputs[2].default_value = 0.0
n15 = _N.new('ShaderNodeMix'); n15.name = 'Mix.006'; n15.location = (0, -600)
n15.data_type = 'RGBA'
_L.new(n0.outputs[0], n2.inputs[0])
_L.new(n2.outputs[0], n3.inputs[0])
_L.new(n0.outputs[18], n3.inputs[6])
_L.new(n0.outputs[19], n3.inputs[7])
_L.new(n0.outputs[0], n4.inputs[0])
_L.new(n4.outputs[0], n5.inputs[0])
_L.new(n0.outputs[10], n5.inputs[6])
_L.new(n3.outputs[2], n5.inputs[7])
_L.new(n0.outputs[0], n6.inputs[0])
_L.new(n6.outputs[0], n7.inputs[0])
_L.new(n0.outputs[21], n7.inputs[6])
_L.new(n5.outputs[2], n7.inputs[7])
_L.new(n0.outputs[0], n8.inputs[0])
_L.new(n8.outputs[0], n9.inputs[0])
_L.new(n0.outputs[8], n9.inputs[6])
_L.new(n7.outputs[2], n9.inputs[7])
_L.new(n0.outputs[0], n10.inputs[0])
_L.new(n10.outputs[0], n11.inputs[0])
_L.new(n0.outputs[6], n11.inputs[6])
_L.new(n9.outputs[2], n11.inputs[7])
_L.new(n0.outputs[0], n12.inputs[0])
_L.new(n12.outputs[0], n13.inputs[0])
_L.new(n0.outputs[4], n13.inputs[6])
_L.new(n11.outputs[2], n13.inputs[7])
_L.new(n0.outputs[0], n14.inputs[0])
_L.new(n14.outputs[0], n15.inputs[0])
_L.new(n0.outputs[2], n15.inputs[6])
_L.new(n13.outputs[2], n15.inputs[7])
_L.new(n15.outputs[2], n1.inputs[0])
n1.is_active_output = True
ng_color_combiner_mix_f3d_v2 = bpy.data.node_groups.new('Color Combiner Mix F3D v2', 'ShaderNodeTree')
_s = ng_color_combiner_mix_f3d_v2.interface.new_socket(name='Output', in_out='OUTPUT', socket_type='NodeSocketColor')
_s = ng_color_combiner_mix_f3d_v2.interface.new_socket(name='A', in_out='INPUT', socket_type='NodeSocketColor')
_s = ng_color_combiner_mix_f3d_v2.interface.new_socket(name='B', in_out='INPUT', socket_type='NodeSocketColor')
_s = ng_color_combiner_mix_f3d_v2.interface.new_socket(name='C', in_out='INPUT', socket_type='NodeSocketColor')
_s = ng_color_combiner_mix_f3d_v2.interface.new_socket(name='D', in_out='INPUT', socket_type='NodeSocketColor')
_N = ng_color_combiner_mix_f3d_v2.nodes; _L = ng_color_combiner_mix_f3d_v2.links
n0 = _N.new('NodeGroupInput'); n0.name = 'Group Input'; n0.location = (-300, 0)
n1 = _N.new('NodeGroupOutput'); n1.name = 'Group Output'; n1.location = (600, 0)
n2 = _N.new('ShaderNodeMix'); n2.name = 'Subtract'; n2.location = (0, 0)
n2.label = 'Subtract'
n2.data_type = 'RGBA'
n2.blend_type = 'SUBTRACT'
n2.inputs[0].default_value = 1.0
n3 = _N.new('ShaderNodeMix'); n3.name = 'Multiply'; n3.location = (0, -100)
n3.label = 'Multiply'
n3.data_type = 'RGBA'
n3.blend_type = 'MULTIPLY'
n3.inputs[0].default_value = 1.0
n4 = _N.new('ShaderNodeMix'); n4.name = 'Add'; n4.location = (0, -200)
n4.label = 'Add'
n4.data_type = 'RGBA'
n4.blend_type = 'ADD'
n4.inputs[0].default_value = 1.0
_L.new(n0.outputs[0], n2.inputs[6])
_L.new(n0.outputs[1], n2.inputs[7])
_L.new(n2.outputs[2], n3.inputs[6])
_L.new(n0.outputs[2], n3.inputs[7])
_L.new(n3.outputs[2], n4.inputs[6])
_L.new(n0.outputs[3], n4.inputs[7])
_L.new(n4.outputs[2], n1.inputs[0])
n1.is_active_output = True
ng_color_combiner_alpha_mix_f3d_v2 = bpy.data.node_groups.new('Color Combiner Alpha Mix F3D v2', 'ShaderNodeTree')
_s = ng_color_combiner_alpha_mix_f3d_v2.interface.new_socket(name='Output', in_out='OUTPUT', socket_type='NodeSocketFloat')
_s = ng_color_combiner_alpha_mix_f3d_v2.interface.new_socket(name='A', in_out='INPUT', socket_type='NodeSocketFloat')
_s = ng_color_combiner_alpha_mix_f3d_v2.interface.new_socket(name='B', in_out='INPUT', socket_type='NodeSocketFloat')
_s = ng_color_combiner_alpha_mix_f3d_v2.interface.new_socket(name='C', in_out='INPUT', socket_type='NodeSocketFloat')
_s = ng_color_combiner_alpha_mix_f3d_v2.interface.new_socket(name='D', in_out='INPUT', socket_type='NodeSocketFloat')
_N = ng_color_combiner_alpha_mix_f3d_v2.nodes; _L = ng_color_combiner_alpha_mix_f3d_v2.links
n0 = _N.new('NodeGroupInput'); n0.name = 'Group Input'; n0.location = (-300, 0)
n1 = _N.new('NodeGroupOutput'); n1.name = 'Group Output'; n1.location = (600, 0)
n2 = _N.new('ShaderNodeMath'); n2.name = 'Subtract'; n2.location = (0, 0)
n2.label = 'Subtract'
n2.operation = 'SUBTRACT'
n2.inputs[2].default_value = 0.0
n3 = _N.new('ShaderNodeMath'); n3.name = 'Multiply'; n3.location = (0, -100)
n3.label = 'Multiply'
n3.operation = 'MULTIPLY'
n3.inputs[2].default_value = 0.0
n4 = _N.new('ShaderNodeMath'); n4.name = 'Add'; n4.location = (0, -200)
n4.label = 'Add'
n4.inputs[2].default_value = 0.0
_L.new(n0.outputs[0], n2.inputs[0])
_L.new(n0.outputs[1], n2.inputs[1])
_L.new(n2.outputs[0], n3.inputs[0])
_L.new(n0.outputs[2], n3.inputs[1])
_L.new(n3.outputs[0], n4.inputs[0])
_L.new(n0.outputs[3], n4.inputs[1])
_L.new(n4.outputs[0], n1.inputs[0])
n1.is_active_output = True
ng_color_combiner_f3d_v2 = bpy.data.node_groups.new('Color Combiner F3D v2', 'ShaderNodeTree')
_s = ng_color_combiner_f3d_v2.interface.new_socket(name='Color Combiner', in_out='OUTPUT', socket_type='NodeSocketColor')
_s = ng_color_combiner_f3d_v2.interface.new_socket(name='Color Combiner Alpha', in_out='OUTPUT', socket_type='NodeSocketFloat')
_s = ng_color_combiner_f3d_v2.interface.new_socket(name='Case A 1', in_out='INPUT', socket_type='NodeSocketFloat')
_s = ng_color_combiner_f3d_v2.interface.new_socket(name='Case B 1', in_out='INPUT', socket_type='NodeSocketFloat')
_s = ng_color_combiner_f3d_v2.interface.new_socket(name='Case C 1', in_out='INPUT', socket_type='NodeSocketFloat')
_s = ng_color_combiner_f3d_v2.interface.new_socket(name='Case D 1', in_out='INPUT', socket_type='NodeSocketFloat')
_s = ng_color_combiner_f3d_v2.interface.new_socket(name='Case A Alpha 1', in_out='INPUT', socket_type='NodeSocketFloat')
_s = ng_color_combiner_f3d_v2.interface.new_socket(name='Case B Alpha 1', in_out='INPUT', socket_type='NodeSocketFloat')
_s = ng_color_combiner_f3d_v2.interface.new_socket(name='Case C Alpha 1', in_out='INPUT', socket_type='NodeSocketFloat')
_s = ng_color_combiner_f3d_v2.interface.new_socket(name='Case D Alpha 1', in_out='INPUT', socket_type='NodeSocketFloat')
_s = ng_color_combiner_f3d_v2.interface.new_socket(name='Combined Color', in_out='INPUT', socket_type='NodeSocketColor')
_s = ng_color_combiner_f3d_v2.interface.new_socket(name='Combined Color Alpha', in_out='INPUT', socket_type='NodeSocketFloat')
_s = ng_color_combiner_f3d_v2.interface.new_socket(name='Texture 0', in_out='INPUT', socket_type='NodeSocketColor')
_s = ng_color_combiner_f3d_v2.interface.new_socket(name='Texture 0 Alpha', in_out='INPUT', socket_type='NodeSocketFloat')
_s = ng_color_combiner_f3d_v2.interface.new_socket(name='Texture 1', in_out='INPUT', socket_type='NodeSocketColor')
_s = ng_color_combiner_f3d_v2.interface.new_socket(name='Texture 1 Alpha', in_out='INPUT', socket_type='NodeSocketFloat')
_s = ng_color_combiner_f3d_v2.interface.new_socket(name='Primitive Color', in_out='INPUT', socket_type='NodeSocketColor')
_s = ng_color_combiner_f3d_v2.interface.new_socket(name='Primitive Color Alpha', in_out='INPUT', socket_type='NodeSocketFloat')
_s = ng_color_combiner_f3d_v2.interface.new_socket(name='Environment Color', in_out='INPUT', socket_type='NodeSocketColor')
_s = ng_color_combiner_f3d_v2.interface.new_socket(name='Environment Color Alpha', in_out='INPUT', socket_type='NodeSocketFloat')
_s = ng_color_combiner_f3d_v2.interface.new_socket(name='Chroma Key Center', in_out='INPUT', socket_type='NodeSocketColor')
_s = ng_color_combiner_f3d_v2.interface.new_socket(name='Chroma Key Scale', in_out='INPUT', socket_type='NodeSocketColor')
_s = ng_color_combiner_f3d_v2.interface.new_socket(name='LOD Fraction', in_out='INPUT', socket_type='NodeSocketFloat')
_s = ng_color_combiner_f3d_v2.interface.new_socket(name='Primitive LOD Fraction', in_out='INPUT', socket_type='NodeSocketFloat')
_s = ng_color_combiner_f3d_v2.interface.new_socket(name='Noise', in_out='INPUT', socket_type='NodeSocketColor')
_s = ng_color_combiner_f3d_v2.interface.new_socket(name='YUV Convert K4', in_out='INPUT', socket_type='NodeSocketFloat')
_s = ng_color_combiner_f3d_v2.interface.new_socket(name='YUV Convert K5', in_out='INPUT', socket_type='NodeSocketFloat')
_s = ng_color_combiner_f3d_v2.interface.new_socket(name='1', in_out='INPUT', socket_type='NodeSocketFloat')
_s = ng_color_combiner_f3d_v2.interface.new_socket(name='0', in_out='INPUT', socket_type='NodeSocketFloat')
_s = ng_color_combiner_f3d_v2.interface.new_socket(name='Shade Color', in_out='INPUT', socket_type='NodeSocketColor')
_s = ng_color_combiner_f3d_v2.interface.new_socket(name='Shade Color Alpha', in_out='INPUT', socket_type='NodeSocketFloat')
_N = ng_color_combiner_f3d_v2.nodes; _L = ng_color_combiner_f3d_v2.links
n0 = _N.new('NodeGroupInput'); n0.name = 'Group Input'; n0.location = (-300, 0)
n1 = _N.new('NodeGroupOutput'); n1.name = 'Group Output'; n1.location = (900, 0)
n2 = _N.new('ShaderNodeGroup'); n2.name = 'Group'; n2.location = (300, 0)
n2.node_tree = ng_switch_case_a_f3d_v2
n3 = _N.new('ShaderNodeGroup'); n3.name = 'Group.001'; n3.location = (300, -200)
n3.node_tree = ng_switch_case_b_f3d_v2
n4 = _N.new('ShaderNodeGroup'); n4.name = 'Group.002'; n4.location = (300, -400)
n4.node_tree = ng_switch_case_c_f3d_v2
n5 = _N.new('ShaderNodeGroup'); n5.name = 'Group.003'; n5.location = (300, -600)
n5.node_tree = ng_switch_case_d_f3d_v2
n6 = _N.new('ShaderNodeGroup'); n6.name = 'Group.004'; n6.location = (300, -800)
n6.node_tree = ng_switch_case_a_alpha_f3d_v2
n7 = _N.new('ShaderNodeGroup'); n7.name = 'Group.005'; n7.location = (300, -1000)
n7.node_tree = ng_switch_case_b_alpha_f3d_v2
n8 = _N.new('ShaderNodeGroup'); n8.name = 'Group.006'; n8.location = (300, -1200)
n8.node_tree = ng_switch_case_c_alpha_f3d_v2
n9 = _N.new('ShaderNodeGroup'); n9.name = 'Group.007'; n9.location = (300, -1400)
n9.node_tree = ng_switch_case_d_alpha_f3d_v2
n10 = _N.new('ShaderNodeGroup'); n10.name = 'Group.008'; n10.location = (600, 0)
n10.node_tree = ng_color_combiner_mix_f3d_v2
n11 = _N.new('ShaderNodeGroup'); n11.name = 'Group.009'; n11.location = (600, -200)
n11.node_tree = ng_color_combiner_alpha_mix_f3d_v2
_L.new(n0.outputs[0], n2.inputs[0])
_L.new(n0.outputs[8], n2.inputs[1])
_L.new(n0.outputs[9], n2.inputs[2])
_L.new(n0.outputs[10], n2.inputs[3])
_L.new(n0.outputs[11], n2.inputs[4])
_L.new(n0.outputs[12], n2.inputs[5])
_L.new(n0.outputs[13], n2.inputs[6])
_L.new(n0.outputs[14], n2.inputs[7])
_L.new(n0.outputs[15], n2.inputs[8])
_L.new(n0.outputs[16], n2.inputs[9])
_L.new(n0.outputs[17], n2.inputs[10])
_L.new(n0.outputs[18], n2.inputs[11])
_L.new(n0.outputs[19], n2.inputs[12])
_L.new(n0.outputs[20], n2.inputs[13])
_L.new(n0.outputs[21], n2.inputs[14])
_L.new(n0.outputs[22], n2.inputs[15])
_L.new(n0.outputs[23], n2.inputs[16])
_L.new(n0.outputs[24], n2.inputs[17])
_L.new(n0.outputs[25], n2.inputs[18])
_L.new(n0.outputs[26], n2.inputs[19])
_L.new(n0.outputs[27], n2.inputs[20])
_L.new(n0.outputs[28], n2.inputs[21])
_L.new(n0.outputs[1], n3.inputs[0])
_L.new(n0.outputs[8], n3.inputs[1])
_L.new(n0.outputs[9], n3.inputs[2])
_L.new(n0.outputs[10], n3.inputs[3])
_L.new(n0.outputs[11], n3.inputs[4])
_L.new(n0.outputs[12], n3.inputs[5])
_L.new(n0.outputs[13], n3.inputs[6])
_L.new(n0.outputs[14], n3.inputs[7])
_L.new(n0.outputs[15], n3.inputs[8])
_L.new(n0.outputs[16], n3.inputs[9])
_L.new(n0.outputs[17], n3.inputs[10])
_L.new(n0.outputs[18], n3.inputs[11])
_L.new(n0.outputs[19], n3.inputs[12])
_L.new(n0.outputs[20], n3.inputs[13])
_L.new(n0.outputs[21], n3.inputs[14])
_L.new(n0.outputs[22], n3.inputs[15])
_L.new(n0.outputs[23], n3.inputs[16])
_L.new(n0.outputs[24], n3.inputs[17])
_L.new(n0.outputs[25], n3.inputs[18])
_L.new(n0.outputs[26], n3.inputs[19])
_L.new(n0.outputs[27], n3.inputs[20])
_L.new(n0.outputs[28], n3.inputs[21])
_L.new(n0.outputs[2], n4.inputs[0])
_L.new(n0.outputs[8], n4.inputs[1])
_L.new(n0.outputs[9], n4.inputs[2])
_L.new(n0.outputs[10], n4.inputs[3])
_L.new(n0.outputs[11], n4.inputs[4])
_L.new(n0.outputs[12], n4.inputs[5])
_L.new(n0.outputs[13], n4.inputs[6])
_L.new(n0.outputs[14], n4.inputs[7])
_L.new(n0.outputs[15], n4.inputs[8])
_L.new(n0.outputs[16], n4.inputs[9])
_L.new(n0.outputs[17], n4.inputs[10])
_L.new(n0.outputs[18], n4.inputs[11])
_L.new(n0.outputs[19], n4.inputs[12])
_L.new(n0.outputs[20], n4.inputs[13])
_L.new(n0.outputs[21], n4.inputs[14])
_L.new(n0.outputs[22], n4.inputs[15])
_L.new(n0.outputs[23], n4.inputs[16])
_L.new(n0.outputs[24], n4.inputs[17])
_L.new(n0.outputs[25], n4.inputs[18])
_L.new(n0.outputs[26], n4.inputs[19])
_L.new(n0.outputs[27], n4.inputs[20])
_L.new(n0.outputs[28], n4.inputs[21])
_L.new(n0.outputs[3], n5.inputs[0])
_L.new(n0.outputs[8], n5.inputs[1])
_L.new(n0.outputs[9], n5.inputs[2])
_L.new(n0.outputs[10], n5.inputs[3])
_L.new(n0.outputs[11], n5.inputs[4])
_L.new(n0.outputs[12], n5.inputs[5])
_L.new(n0.outputs[13], n5.inputs[6])
_L.new(n0.outputs[14], n5.inputs[7])
_L.new(n0.outputs[15], n5.inputs[8])
_L.new(n0.outputs[16], n5.inputs[9])
_L.new(n0.outputs[17], n5.inputs[10])
_L.new(n0.outputs[18], n5.inputs[11])
_L.new(n0.outputs[19], n5.inputs[12])
_L.new(n0.outputs[20], n5.inputs[13])
_L.new(n0.outputs[21], n5.inputs[14])
_L.new(n0.outputs[22], n5.inputs[15])
_L.new(n0.outputs[23], n5.inputs[16])
_L.new(n0.outputs[24], n5.inputs[17])
_L.new(n0.outputs[25], n5.inputs[18])
_L.new(n0.outputs[26], n5.inputs[19])
_L.new(n0.outputs[27], n5.inputs[20])
_L.new(n0.outputs[28], n5.inputs[21])
_L.new(n0.outputs[4], n6.inputs[0])
_L.new(n0.outputs[8], n6.inputs[1])
_L.new(n0.outputs[9], n6.inputs[2])
_L.new(n0.outputs[10], n6.inputs[3])
_L.new(n0.outputs[11], n6.inputs[4])
_L.new(n0.outputs[12], n6.inputs[5])
_L.new(n0.outputs[13], n6.inputs[6])
_L.new(n0.outputs[14], n6.inputs[7])
_L.new(n0.outputs[15], n6.inputs[8])
_L.new(n0.outputs[16], n6.inputs[9])
_L.new(n0.outputs[17], n6.inputs[10])
_L.new(n0.outputs[18], n6.inputs[11])
_L.new(n0.outputs[19], n6.inputs[12])
_L.new(n0.outputs[20], n6.inputs[13])
_L.new(n0.outputs[21], n6.inputs[14])
_L.new(n0.outputs[22], n6.inputs[15])
_L.new(n0.outputs[23], n6.inputs[16])
_L.new(n0.outputs[24], n6.inputs[17])
_L.new(n0.outputs[25], n6.inputs[18])
_L.new(n0.outputs[26], n6.inputs[19])
_L.new(n0.outputs[27], n6.inputs[20])
_L.new(n0.outputs[28], n6.inputs[21])
_L.new(n0.outputs[5], n7.inputs[0])
_L.new(n0.outputs[8], n7.inputs[1])
_L.new(n0.outputs[9], n7.inputs[2])
_L.new(n0.outputs[10], n7.inputs[3])
_L.new(n0.outputs[11], n7.inputs[4])
_L.new(n0.outputs[12], n7.inputs[5])
_L.new(n0.outputs[13], n7.inputs[6])
_L.new(n0.outputs[14], n7.inputs[7])
_L.new(n0.outputs[15], n7.inputs[8])
_L.new(n0.outputs[16], n7.inputs[9])
_L.new(n0.outputs[17], n7.inputs[10])
_L.new(n0.outputs[18], n7.inputs[11])
_L.new(n0.outputs[19], n7.inputs[12])
_L.new(n0.outputs[20], n7.inputs[13])
_L.new(n0.outputs[21], n7.inputs[14])
_L.new(n0.outputs[22], n7.inputs[15])
_L.new(n0.outputs[23], n7.inputs[16])
_L.new(n0.outputs[24], n7.inputs[17])
_L.new(n0.outputs[25], n7.inputs[18])
_L.new(n0.outputs[26], n7.inputs[19])
_L.new(n0.outputs[27], n7.inputs[20])
_L.new(n0.outputs[28], n7.inputs[21])
_L.new(n0.outputs[6], n8.inputs[0])
_L.new(n0.outputs[8], n8.inputs[1])
_L.new(n0.outputs[9], n8.inputs[2])
_L.new(n0.outputs[10], n8.inputs[3])
_L.new(n0.outputs[11], n8.inputs[4])
_L.new(n0.outputs[12], n8.inputs[5])
_L.new(n0.outputs[13], n8.inputs[6])
_L.new(n0.outputs[14], n8.inputs[7])
_L.new(n0.outputs[15], n8.inputs[8])
_L.new(n0.outputs[16], n8.inputs[9])
_L.new(n0.outputs[17], n8.inputs[10])
_L.new(n0.outputs[18], n8.inputs[11])
_L.new(n0.outputs[19], n8.inputs[12])
_L.new(n0.outputs[20], n8.inputs[13])
_L.new(n0.outputs[21], n8.inputs[14])
_L.new(n0.outputs[22], n8.inputs[15])
_L.new(n0.outputs[23], n8.inputs[16])
_L.new(n0.outputs[24], n8.inputs[17])
_L.new(n0.outputs[25], n8.inputs[18])
_L.new(n0.outputs[26], n8.inputs[19])
_L.new(n0.outputs[27], n8.inputs[20])
_L.new(n0.outputs[28], n8.inputs[21])
_L.new(n0.outputs[7], n9.inputs[0])
_L.new(n0.outputs[8], n9.inputs[1])
_L.new(n0.outputs[9], n9.inputs[2])
_L.new(n0.outputs[10], n9.inputs[3])
_L.new(n0.outputs[11], n9.inputs[4])
_L.new(n0.outputs[12], n9.inputs[5])
_L.new(n0.outputs[13], n9.inputs[6])
_L.new(n0.outputs[14], n9.inputs[7])
_L.new(n0.outputs[15], n9.inputs[8])
_L.new(n0.outputs[16], n9.inputs[9])
_L.new(n0.outputs[17], n9.inputs[10])
_L.new(n0.outputs[18], n9.inputs[11])
_L.new(n0.outputs[19], n9.inputs[12])
_L.new(n0.outputs[20], n9.inputs[13])
_L.new(n0.outputs[21], n9.inputs[14])
_L.new(n0.outputs[22], n9.inputs[15])
_L.new(n0.outputs[23], n9.inputs[16])
_L.new(n0.outputs[24], n9.inputs[17])
_L.new(n0.outputs[25], n9.inputs[18])
_L.new(n0.outputs[26], n9.inputs[19])
_L.new(n0.outputs[27], n9.inputs[20])
_L.new(n0.outputs[28], n9.inputs[21])
_L.new(n2.outputs[0], n10.inputs[0])
_L.new(n3.outputs[0], n10.inputs[1])
_L.new(n4.outputs[0], n10.inputs[2])
_L.new(n5.outputs[0], n10.inputs[3])
_L.new(n6.outputs[0], n11.inputs[0])
_L.new(n7.outputs[0], n11.inputs[1])
_L.new(n8.outputs[0], n11.inputs[2])
_L.new(n9.outputs[0], n11.inputs[3])
_L.new(n10.outputs[0], n1.inputs[0])
_L.new(n11.outputs[0], n1.inputs[1])
n1.is_active_output = True
ng_f3d_v2 = bpy.data.node_groups.new('F3D v2', 'ShaderNodeTree')
_s = ng_f3d_v2.interface.new_socket(name='Output', in_out='OUTPUT', socket_type='NodeSocketShader')
_s = ng_f3d_v2.interface.new_socket(name='Case A 1', in_out='INPUT', socket_type='NodeSocketFloat')
_s = ng_f3d_v2.interface.new_socket(name='Case B 1', in_out='INPUT', socket_type='NodeSocketFloat')
_s = ng_f3d_v2.interface.new_socket(name='Case C 1', in_out='INPUT', socket_type='NodeSocketFloat')
_s = ng_f3d_v2.interface.new_socket(name='Case D 1', in_out='INPUT', socket_type='NodeSocketFloat')
_s = ng_f3d_v2.interface.new_socket(name='Case A Alpha 1', in_out='INPUT', socket_type='NodeSocketFloat')
_s = ng_f3d_v2.interface.new_socket(name='Case B Alpha 1', in_out='INPUT', socket_type='NodeSocketFloat')
_s = ng_f3d_v2.interface.new_socket(name='Case C Alpha 1', in_out='INPUT', socket_type='NodeSocketFloat')
_s = ng_f3d_v2.interface.new_socket(name='Case D Alpha 1', in_out='INPUT', socket_type='NodeSocketFloat')
_s = ng_f3d_v2.interface.new_socket(name='Case A 2', in_out='INPUT', socket_type='NodeSocketFloat')
_s = ng_f3d_v2.interface.new_socket(name='Case B 2', in_out='INPUT', socket_type='NodeSocketFloat')
_s = ng_f3d_v2.interface.new_socket(name='Case C 2', in_out='INPUT', socket_type='NodeSocketFloat')
_s = ng_f3d_v2.interface.new_socket(name='Case D 2', in_out='INPUT', socket_type='NodeSocketFloat')
_s = ng_f3d_v2.interface.new_socket(name='Case A Alpha 2', in_out='INPUT', socket_type='NodeSocketFloat')
_s = ng_f3d_v2.interface.new_socket(name='Case B Alpha 2', in_out='INPUT', socket_type='NodeSocketFloat')
_s = ng_f3d_v2.interface.new_socket(name='Case C Alpha 2', in_out='INPUT', socket_type='NodeSocketFloat')
_s = ng_f3d_v2.interface.new_socket(name='Case D Alpha 2', in_out='INPUT', socket_type='NodeSocketFloat')
_s = ng_f3d_v2.interface.new_socket(name='Combined Color', in_out='INPUT', socket_type='NodeSocketColor')
_s = ng_f3d_v2.interface.new_socket(name='Combined Color Alpha', in_out='INPUT', socket_type='NodeSocketFloat')
_s = ng_f3d_v2.interface.new_socket(name='Texture 0', in_out='INPUT', socket_type='NodeSocketColor')
_s = ng_f3d_v2.interface.new_socket(name='Texture 0 Alpha', in_out='INPUT', socket_type='NodeSocketFloat')
_s = ng_f3d_v2.interface.new_socket(name='Texture 1', in_out='INPUT', socket_type='NodeSocketColor')
_s = ng_f3d_v2.interface.new_socket(name='Texture 1 Alpha', in_out='INPUT', socket_type='NodeSocketFloat')
_s = ng_f3d_v2.interface.new_socket(name='Primitive Color', in_out='INPUT', socket_type='NodeSocketColor')
_s = ng_f3d_v2.interface.new_socket(name='Primitive Color Alpha', in_out='INPUT', socket_type='NodeSocketFloat')
_s = ng_f3d_v2.interface.new_socket(name='Environment Color', in_out='INPUT', socket_type='NodeSocketColor')
_s = ng_f3d_v2.interface.new_socket(name='Environment Color Alpha', in_out='INPUT', socket_type='NodeSocketFloat')
_s = ng_f3d_v2.interface.new_socket(name='Chroma Key Center', in_out='INPUT', socket_type='NodeSocketColor')
_s = ng_f3d_v2.interface.new_socket(name='Chroma Key Scale', in_out='INPUT', socket_type='NodeSocketColor')
_s = ng_f3d_v2.interface.new_socket(name='LOD Fraction', in_out='INPUT', socket_type='NodeSocketFloat')
_s = ng_f3d_v2.interface.new_socket(name='Primitive LOD Fraction', in_out='INPUT', socket_type='NodeSocketFloat')
_s = ng_f3d_v2.interface.new_socket(name='Noise', in_out='INPUT', socket_type='NodeSocketColor')
_s = ng_f3d_v2.interface.new_socket(name='YUV Convert K4', in_out='INPUT', socket_type='NodeSocketFloat')
_s = ng_f3d_v2.interface.new_socket(name='YUV Convert K5', in_out='INPUT', socket_type='NodeSocketFloat')
_s = ng_f3d_v2.interface.new_socket(name='1', in_out='INPUT', socket_type='NodeSocketFloat')
_s = ng_f3d_v2.interface.new_socket(name='0', in_out='INPUT', socket_type='NodeSocketFloat')
_s = ng_f3d_v2.interface.new_socket(name='Shade Color', in_out='INPUT', socket_type='NodeSocketColor')
_s = ng_f3d_v2.interface.new_socket(name='Shade Color Alpha', in_out='INPUT', socket_type='NodeSocketFloat')
_s = ng_f3d_v2.interface.new_socket(name='Cycle Type', in_out='INPUT', socket_type='NodeSocketFloat')
_s = ng_f3d_v2.interface.new_socket(name='Cull Front', in_out='INPUT', socket_type='NodeSocketFloat')
_s = ng_f3d_v2.interface.new_socket(name='Cull Back', in_out='INPUT', socket_type='NodeSocketFloat')
_N = ng_f3d_v2.nodes; _L = ng_f3d_v2.links
n0 = _N.new('NodeGroupInput'); n0.name = 'Group Input'; n0.location = (-300, 0)
n1 = _N.new('NodeGroupOutput'); n1.name = 'Group Output'; n1.location = (1200, 0)
n2 = _N.new('ShaderNodeGroup'); n2.name = 'Group'; n2.location = (0, 0)
n2.node_tree = ng_color_combiner_f3d_v2
n3 = _N.new('ShaderNodeGroup'); n3.name = 'Group.001'; n3.location = (0, -800)
n3.node_tree = ng_color_combiner_f3d_v2
n4 = _N.new('ShaderNodeMix'); n4.name = 'Cycle Mix RGB'; n4.location = (300, 0)
n4.label = 'Cycle Mix RGB'
n4.data_type = 'RGBA'
n5 = _N.new('ShaderNodeMix'); n5.name = 'Cycle Mix Alpha'; n5.location = (300, -100)
n5.label = 'Cycle Mix Alpha'
n5.data_type = 'RGBA'
n6 = _N.new('ShaderNodeNewGeometry'); n6.name = 'Is Backfacing'; n6.location = (600, 0)
n6.label = 'Is Backfacing'
n7 = _N.new('ShaderNodeMath'); n7.name = 'Multiply Cull Front'; n7.location = (900, 0)
n7.label = 'Multiply Cull Front'
n7.operation = 'MULTIPLY'
n7.inputs[2].default_value = 0.0
n8 = _N.new('ShaderNodeMath'); n8.name = 'Multiply Cull Back'; n8.location = (900, -100)
n8.label = 'Multiply Cull Back'
n8.operation = 'MULTIPLY'
n8.inputs[2].default_value = 0.0
n9 = _N.new('ShaderNodeMix'); n9.name = 'Cull Alpha'; n9.location = (900, -200)
n9.label = 'Cull Alpha'
n9.data_type = 'RGBA'
n10 = _N.new('ShaderNodeMixShader'); n10.name = 'Mix Shader'; n10.location = (1200, -300)
n11 = _N.new('ShaderNodeEeveeSpecular'); n11.name = 'Specular'; n11.location = (1200, -600)
n11.inputs[4].default_value = 1.0
_L.new(n0.outputs[0], n2.inputs[0])
_L.new(n0.outputs[1], n2.inputs[1])
_L.new(n0.outputs[2], n2.inputs[2])
_L.new(n0.outputs[3], n2.inputs[3])
_L.new(n0.outputs[4], n2.inputs[4])
_L.new(n0.outputs[5], n2.inputs[5])
_L.new(n0.outputs[6], n2.inputs[6])
_L.new(n0.outputs[7], n2.inputs[7])
_L.new(n0.outputs[16], n2.inputs[8])
_L.new(n0.outputs[17], n2.inputs[9])
_L.new(n0.outputs[18], n2.inputs[10])
_L.new(n0.outputs[19], n2.inputs[11])
_L.new(n0.outputs[20], n2.inputs[12])
_L.new(n0.outputs[21], n2.inputs[13])
_L.new(n0.outputs[22], n2.inputs[14])
_L.new(n0.outputs[23], n2.inputs[15])
_L.new(n0.outputs[24], n2.inputs[16])
_L.new(n0.outputs[25], n2.inputs[17])
_L.new(n0.outputs[26], n2.inputs[18])
_L.new(n0.outputs[27], n2.inputs[19])
_L.new(n0.outputs[28], n2.inputs[20])
_L.new(n0.outputs[29], n2.inputs[21])
_L.new(n0.outputs[30], n2.inputs[22])
_L.new(n0.outputs[31], n2.inputs[23])
_L.new(n0.outputs[32], n2.inputs[24])
_L.new(n0.outputs[33], n2.inputs[25])
_L.new(n0.outputs[34], n2.inputs[26])
_L.new(n0.outputs[35], n2.inputs[27])
_L.new(n0.outputs[36], n2.inputs[28])
_L.new(n0.outputs[8], n3.inputs[0])
_L.new(n0.outputs[9], n3.inputs[1])
_L.new(n0.outputs[10], n3.inputs[2])
_L.new(n0.outputs[11], n3.inputs[3])
_L.new(n0.outputs[12], n3.inputs[4])
_L.new(n0.outputs[13], n3.inputs[5])
_L.new(n0.outputs[14], n3.inputs[6])
_L.new(n0.outputs[15], n3.inputs[7])
_L.new(n0.outputs[18], n3.inputs[10])
_L.new(n0.outputs[19], n3.inputs[11])
_L.new(n0.outputs[20], n3.inputs[12])
_L.new(n0.outputs[21], n3.inputs[13])
_L.new(n0.outputs[22], n3.inputs[14])
_L.new(n0.outputs[23], n3.inputs[15])
_L.new(n0.outputs[24], n3.inputs[16])
_L.new(n0.outputs[25], n3.inputs[17])
_L.new(n0.outputs[26], n3.inputs[18])
_L.new(n0.outputs[27], n3.inputs[19])
_L.new(n0.outputs[28], n3.inputs[20])
_L.new(n0.outputs[29], n3.inputs[21])
_L.new(n0.outputs[30], n3.inputs[22])
_L.new(n0.outputs[31], n3.inputs[23])
_L.new(n0.outputs[32], n3.inputs[24])
_L.new(n0.outputs[33], n3.inputs[25])
_L.new(n0.outputs[34], n3.inputs[26])
_L.new(n0.outputs[35], n3.inputs[27])
_L.new(n0.outputs[36], n3.inputs[28])
_L.new(n2.outputs[0], n3.inputs[8])
_L.new(n2.outputs[1], n3.inputs[9])
_L.new(n2.outputs[0], n4.inputs[6])
_L.new(n3.outputs[0], n4.inputs[7])
_L.new(n2.outputs[1], n5.inputs[6])
_L.new(n3.outputs[1], n5.inputs[7])
_L.new(n0.outputs[37], n4.inputs[0])
_L.new(n0.outputs[37], n5.inputs[0])
_L.new(n0.outputs[38], n7.inputs[0])
_L.new(n0.outputs[39], n8.inputs[0])
_L.new(n5.outputs[2], n7.inputs[1])
_L.new(n5.outputs[2], n8.inputs[1])
_L.new(n6.outputs[6], n9.inputs[0])
_L.new(n7.outputs[0], n9.inputs[6])
_L.new(n8.outputs[0], n9.inputs[7])
_L.new(n4.outputs[2], n10.inputs[2])
_L.new(n9.outputs[2], n10.inputs[0])
_L.new(n11.outputs[0], n10.inputs[1])
_L.new(n10.outputs[0], n1.inputs[0])
n1.is_active_output = True

# ---- material node trees
mat_sm64_material.use_nodes = True; mat_sm64_material.node_tree.nodes.clear()
_N = mat_sm64_material.node_tree.nodes; _L = mat_sm64_material.node_tree.links
n0 = _N.new('ShaderNodeOutputMaterial'); n0.name = 'Material Output'; n0.location = (3000, 0)
n1 = _N.new('ShaderNodeValue'); n1.name = 'Texture Gen'; n1.location = (0, 0)
n1.label = 'Texture Gen'
n1.outputs[0].default_value = 0.0
n2 = _N.new('ShaderNodeValue'); n2.name = 'Texture Gen Linear'; n2.location = (0, -100)
n2.label = 'Texture Gen Linear'
n2.outputs[0].default_value = 0.0
n3 = _N.new('ShaderNodeCombineXYZ'); n3.name = 'Tex 0 Image Factor'; n3.location = (0, -200)
n3.label = 'Tex 0 Image Factor'
n3.inputs[0].default_value = 32.0
n3.inputs[1].default_value = 32.0
n4 = _N.new('ShaderNodeCombineXYZ'); n4.name = 'Tex 0 Normalized L'; n4.location = (0, -300)
n4.label = 'Tex 0 Normalized L'
n5 = _N.new('ShaderNodeCombineXYZ'); n5.name = 'Tex 0 Normalized H'; n5.location = (0, -400)
n5.label = 'Tex 0 Normalized H'
n5.inputs[0].default_value = 1.0
n5.inputs[1].default_value = 1.0
n6 = _N.new('ShaderNodeCombineXYZ'); n6.name = 'Tex 0 Clamp'; n6.location = (0, -500)
n6.label = 'Tex 0 Clamp'
n7 = _N.new('ShaderNodeCombineXYZ'); n7.name = 'Tex 0 Normalized Mask'; n7.location = (0, -600)
n7.label = 'Tex 0 Normalized Mask'
n7.inputs[0].default_value = 1.0
n7.inputs[1].default_value = 1.0
n8 = _N.new('ShaderNodeCombineXYZ'); n8.name = 'Tex 0 Mirror'; n8.location = (0, -700)
n8.label = 'Tex 0 Mirror'
n9 = _N.new('ShaderNodeCombineXYZ'); n9.name = 'Tex 0 Shift'; n9.location = (0, -800)
n9.label = 'Tex 0 Shift'
n10 = _N.new('ShaderNodeCombineXYZ'); n10.name = 'Tex 0 Scale'; n10.location = (0, -900)
n10.label = 'Tex 0 Scale'
n10.inputs[0].default_value = 1.0
n10.inputs[1].default_value = 1.0
n11 = _N.new('ShaderNodeCombineXYZ'); n11.name = 'Tex 0 Normalized Half Pixel'; n11.location = (0, -1000)
n11.label = 'Tex 0 Normalized Half Pixel'
n11.inputs[0].default_value = 0.01562
n11.inputs[1].default_value = 0.01562
n12 = _N.new('ShaderNodeGroup'); n12.name = 'Get UV'; n12.location = (0, -1100)
n12.label = 'Get UV'
n12.node_tree = ng_get_uv_f3d_v2
n13 = _N.new('ShaderNodeCombineXYZ'); n13.name = 'Tex 1 Image Factor'; n13.location = (300, 0)
n13.label = 'Tex 1 Image Factor'
n14 = _N.new('ShaderNodeCombineXYZ'); n14.name = 'Tex 1 Normalized L'; n14.location = (300, -100)
n14.label = 'Tex 1 Normalized L'
n15 = _N.new('ShaderNodeCombineXYZ'); n15.name = 'Tex 1 Normalized H'; n15.location = (300, -200)
n15.label = 'Tex 1 Normalized H'
n16 = _N.new('ShaderNodeCombineXYZ'); n16.name = 'Tex 1 Clamp'; n16.location = (300, -300)
n16.label = 'Tex 1 Clamp'
n17 = _N.new('ShaderNodeCombineXYZ'); n17.name = 'Tex 1 Normalized Mask'; n17.location = (300, -400)
n17.label = 'Tex 1 Normalized Mask'
n18 = _N.new('ShaderNodeCombineXYZ'); n18.name = 'Tex 1 Mirror'; n18.location = (300, -500)
n18.label = 'Tex 1 Mirror'
n19 = _N.new('ShaderNodeCombineXYZ'); n19.name = 'Tex 1 Shift'; n19.location = (300, -600)
n19.label = 'Tex 1 Shift'
n20 = _N.new('ShaderNodeCombineXYZ'); n20.name = 'Tex 1 Scale'; n20.location = (300, -700)
n20.label = 'Tex 1 Scale'
n21 = _N.new('ShaderNodeCombineXYZ'); n21.name = 'Tex 1 Normalized Half Pixel'; n21.location = (300, -800)
n21.label = 'Tex 1 Normalized Half Pixel'
n22 = _N.new('ShaderNodeGroup'); n22.name = 'Get UV.001'; n22.location = (300, -900)
n22.label = 'Get UV'
n22.node_tree = ng_get_uv_f3d_v2
n23 = _N.new('ShaderNodeTexImage'); n23.name = 'Combined Color'; n23.location = (1200, 0)
n23.label = 'Combined Color'
n24 = _N.new('ShaderNodeTexImage'); n24.name = 'Texture 0'; n24.location = (1200, -100)
n24.label = 'Texture 0'
n24.image = img_leaves_3_png
n24.interpolation = 'Closest'
n25 = _N.new('ShaderNodeTexImage'); n25.name = 'Texture 1'; n25.location = (1200, -200)
n25.label = 'Texture 1'
n25.interpolation = 'Closest'
n26 = _N.new('ShaderNodeRGB'); n26.name = 'Primitive Color'; n26.location = (600, -300)
n26.label = 'Primitive Color'
n26.outputs[0].default_value = (0.5, 0.5, 0.5, 1.0)
n27 = _N.new('NodeUndefined'); n27.name = 'Get Alpha From Color'; n27.location = (900, -300)
n28 = _N.new('ShaderNodeMath'); n28.name = 'Math'; n28.location = (1200, -300)
n28.inputs[1].default_value = 0.0
n28.inputs[2].default_value = 0.0
n29 = _N.new('ShaderNodeMix'); n29.name = 'Mix'; n29.location = (1200, -400)
n29.data_type = 'RGBA'
n29.inputs[0].default_value = 0.0
n30 = _N.new('ShaderNodeRGB'); n30.name = 'Environment Color'; n30.location = (600, -400)
n30.label = 'Environment Color'
n30.outputs[0].default_value = (0.5, 0.5, 0.5, 1.0)
n31 = _N.new('NodeUndefined'); n31.name = 'Get Alpha From Color.001'; n31.location = (900, -400)
n32 = _N.new('ShaderNodeMath'); n32.name = 'Math.001'; n32.location = (1200, -400)
n32.inputs[1].default_value = 0.0
n32.inputs[2].default_value = 0.0
n33 = _N.new('ShaderNodeMix'); n33.name = 'Mix.001'; n33.location = (1200, -500)
n33.data_type = 'RGBA'
n33.inputs[0].default_value = 0.0
n34 = _N.new('ShaderNodeRGB'); n34.name = 'Chroma Key Center'; n34.location = (1200, -500)
n34.label = 'Chroma Key Center'
n34.outputs[0].default_value = (0.5, 0.5, 0.5, 1.0)
n35 = _N.new('ShaderNodeRGB'); n35.name = 'Chroma Key Scale'; n35.location = (1200, -600)
n35.label = 'Chroma Key Scale'
n35.outputs[0].default_value = (0.0, 0.0, 0.0, 1.0)
n36 = _N.new('ShaderNodeValue'); n36.name = 'LOD Fraction'; n36.location = (1200, -700)
n36.label = 'LOD Fraction'
n36.outputs[0].default_value = 0.5
n37 = _N.new('ShaderNodeValue'); n37.name = 'Primitive LOD Fraction'; n37.location = (1200, -800)
n37.label = 'Primitive LOD Fraction'
n37.outputs[0].default_value = 0.0
n38 = _N.new('ShaderNodeTexNoise'); n38.name = 'Noise'; n38.location = (1200, -900)
n38.label = 'Noise'
n38.inputs[1].default_value = 40.0
n38.inputs[2].default_value = 0.0
n39 = _N.new('ShaderNodeValue'); n39.name = 'YUV Convert K4'; n39.location = (1200, -1000)
n39.label = 'YUV Convert K4'
n39.outputs[0].default_value = 0.4471
n40 = _N.new('ShaderNodeValue'); n40.name = 'YUV Convert K5'; n40.location = (1200, -1100)
n40.label = 'YUV Convert K5'
n40.outputs[0].default_value = 0.1647
n41 = _N.new('ShaderNodeValue'); n41.name = '1'; n41.location = (1200, -1200)
n41.label = '1'
n41.outputs[0].default_value = 1.0
n42 = _N.new('ShaderNodeValue'); n42.name = '0'; n42.location = (1200, -1300)
n42.label = '0'
n42.outputs[0].default_value = 0.0
n43 = _N.new('ShaderNodeValue'); n43.name = 'Texture 0 Is Greyscale'; n43.location = (1500, 0)
n43.label = 'Texture 0 Is Greyscale'
n43.outputs[0].default_value = 1.0
n44 = _N.new('ShaderNodeValue'); n44.name = 'Texture 0 Has Alpha'; n44.location = (1500, -100)
n44.label = 'Texture 0 Has Alpha'
n44.outputs[0].default_value = 0.0
n45 = _N.new('ShaderNodeValue'); n45.name = 'Texture 0 Is Intensity'; n45.location = (1500, -200)
n45.label = 'Texture 0 Is Intensity'
n45.outputs[0].default_value = 1.0
n46 = _N.new('ShaderNodeGroup'); n46.name = 'Get Texture Color'; n46.location = (1500, -300)
n46.node_tree = ng_get_texture_color_f3d_v2
n47 = _N.new('ShaderNodeValue'); n47.name = 'Texture 1 Is Greyscale'; n47.location = (1500, -500)
n47.label = 'Texture 1 Is Greyscale'
n47.outputs[0].default_value = 0.0
n48 = _N.new('ShaderNodeValue'); n48.name = 'Texture 1 Has Alpha'; n48.location = (1500, -600)
n48.label = 'Texture 1 Has Alpha'
n48.outputs[0].default_value = 1.0
n49 = _N.new('ShaderNodeValue'); n49.name = 'Texture 1 Is Intensity'; n49.location = (1500, -700)
n49.label = 'Texture 1 Is Intensity'
n49.outputs[0].default_value = 0.0
n50 = _N.new('ShaderNodeGroup'); n50.name = 'Get Texture Color.001'; n50.location = (1500, -800)
n50.node_tree = ng_get_texture_color_f3d_v2
n51 = _N.new('ShaderNodeValue'); n51.name = 'Case A 1'; n51.location = (1800, 0)
n51.label = 'Case A 1'
n51.outputs[0].default_value = 1.0
n52 = _N.new('ShaderNodeValue'); n52.name = 'Case B 1'; n52.location = (1800, -100)
n52.label = 'Case B 1'
n52.outputs[0].default_value = 31.0
n53 = _N.new('ShaderNodeValue'); n53.name = 'Case C 1'; n53.location = (1800, -200)
n53.label = 'Case C 1'
n53.outputs[0].default_value = 4.0
n54 = _N.new('ShaderNodeValue'); n54.name = 'Case D 1'; n54.location = (1800, -300)
n54.label = 'Case D 1'
n54.outputs[0].default_value = 31.0
n55 = _N.new('ShaderNodeValue'); n55.name = 'Case A Alpha 1'; n55.location = (1800, -400)
n55.label = 'Case A Alpha 1'
n55.outputs[0].default_value = 7.0
n56 = _N.new('ShaderNodeValue'); n56.name = 'Case B Alpha 1'; n56.location = (1800, -500)
n56.label = 'Case B Alpha 1'
n56.outputs[0].default_value = 7.0
n57 = _N.new('ShaderNodeValue'); n57.name = 'Case C Alpha 1'; n57.location = (1800, -600)
n57.label = 'Case C Alpha 1'
n57.outputs[0].default_value = 7.0
n58 = _N.new('ShaderNodeValue'); n58.name = 'Case D Alpha 1'; n58.location = (1800, -700)
n58.label = 'Case D Alpha 1'
n58.outputs[0].default_value = 5.0
n59 = _N.new('ShaderNodeValue'); n59.name = 'Case A 2'; n59.location = (1800, -800)
n59.label = 'Case A 2'
n59.outputs[0].default_value = 1.0
n60 = _N.new('ShaderNodeValue'); n60.name = 'Case B 2'; n60.location = (1800, -900)
n60.label = 'Case B 2'
n60.outputs[0].default_value = 31.0
n61 = _N.new('ShaderNodeValue'); n61.name = 'Case C 2'; n61.location = (1800, -1000)
n61.label = 'Case C 2'
n61.outputs[0].default_value = 4.0
n62 = _N.new('ShaderNodeValue'); n62.name = 'Case D 2'; n62.location = (1800, -1100)
n62.label = 'Case D 2'
n62.outputs[0].default_value = 31.0
n63 = _N.new('ShaderNodeValue'); n63.name = 'Case A Alpha 2'; n63.location = (1800, -1200)
n63.label = 'Case A Alpha 2'
n63.outputs[0].default_value = 7.0
n64 = _N.new('ShaderNodeValue'); n64.name = 'Case B Alpha 2'; n64.location = (1800, -1300)
n64.label = 'Case B Alpha 2'
n64.outputs[0].default_value = 7.0
n65 = _N.new('ShaderNodeValue'); n65.name = 'Case C Alpha 2'; n65.location = (1800, -1400)
n65.label = 'Case C Alpha 2'
n65.outputs[0].default_value = 7.0
n66 = _N.new('ShaderNodeValue'); n66.name = 'Case D Alpha 2'; n66.location = (1800, -1500)
n66.label = 'Case D Alpha 2'
n66.outputs[0].default_value = 1.0
n67 = _N.new('ShaderNodeValue'); n67.name = 'Lighting'; n67.location = (2100, 0)
n67.label = 'Lighting'
n67.outputs[0].default_value = 0.0
n68 = _N.new('ShaderNodeValue'); n68.name = 'Shading'; n68.location = (2100, -100)
n68.label = 'Shading'
n68.outputs[0].default_value = 1.0
n69 = _N.new('ShaderNodeRGB'); n69.name = 'Ambient Color'; n69.location = (2100, -200)
n69.label = 'Ambient Color'
n69.outputs[0].default_value = (1.0, 1.0, 1.0, 1.0)
n70 = _N.new('ShaderNodeGroup'); n70.name = 'Shade Color'; n70.location = (2100, -300)
n70.label = 'Shade Color'
n70.node_tree = ng_get_shade_color_f3d_v2
n71 = _N.new('ShaderNodeValue'); n71.name = 'Cycle Type'; n71.location = (2400, 0)
n71.label = 'Cycle Type'
n71.outputs[0].default_value = 0.0
n72 = _N.new('ShaderNodeValue'); n72.name = 'Cull Front'; n72.location = (2400, -100)
n72.label = 'Cull Front'
n72.outputs[0].default_value = 1.0
n73 = _N.new('ShaderNodeValue'); n73.name = 'Cull Back'; n73.location = (2400, -200)
n73.label = 'Cull Back'
n73.outputs[0].default_value = 0.0
n74 = _N.new('ShaderNodeGroup'); n74.name = 'Group'; n74.location = (2700, 0)
n74.node_tree = ng_f3d_v2
_L.new(n1.outputs[0], n12.inputs[0])
_L.new(n2.outputs[0], n12.inputs[1])
_L.new(n3.outputs[0], n12.inputs[2])
_L.new(n4.outputs[0], n12.inputs[3])
_L.new(n5.outputs[0], n12.inputs[4])
_L.new(n6.outputs[0], n12.inputs[5])
_L.new(n7.outputs[0], n12.inputs[6])
_L.new(n8.outputs[0], n12.inputs[7])
_L.new(n9.outputs[0], n12.inputs[8])
_L.new(n10.outputs[0], n12.inputs[9])
_L.new(n11.outputs[0], n12.inputs[10])
_L.new(n1.outputs[0], n22.inputs[0])
_L.new(n2.outputs[0], n22.inputs[1])
_L.new(n13.outputs[0], n22.inputs[2])
_L.new(n14.outputs[0], n22.inputs[3])
_L.new(n15.outputs[0], n22.inputs[4])
_L.new(n16.outputs[0], n22.inputs[5])
_L.new(n17.outputs[0], n22.inputs[6])
_L.new(n18.outputs[0], n22.inputs[7])
_L.new(n19.outputs[0], n22.inputs[8])
_L.new(n20.outputs[0], n22.inputs[9])
_L.new(n21.outputs[0], n22.inputs[10])
_L.new(n26.outputs[0], n27.inputs[0])
_L.new(n27.outputs[1], n28.inputs[0])
_L.new(n27.outputs[0], n29.inputs[6])
_L.new(n30.outputs[0], n31.inputs[0])
_L.new(n31.outputs[1], n32.inputs[0])
_L.new(n31.outputs[0], n33.inputs[6])
_L.new(n12.outputs[0], n24.inputs[0])
_L.new(n22.outputs[0], n25.inputs[0])
_L.new(n24.outputs[0], n46.inputs[0])
_L.new(n24.outputs[1], n46.inputs[1])
_L.new(n43.outputs[0], n46.inputs[2])
_L.new(n44.outputs[0], n46.inputs[3])
_L.new(n45.outputs[0], n46.inputs[4])
_L.new(n25.outputs[0], n50.inputs[0])
_L.new(n25.outputs[1], n50.inputs[1])
_L.new(n47.outputs[0], n50.inputs[2])
_L.new(n48.outputs[0], n50.inputs[3])
_L.new(n49.outputs[0], n50.inputs[4])
_L.new(n68.outputs[0], n70.inputs[0])
_L.new(n67.outputs[0], n70.inputs[1])
_L.new(n69.outputs[0], n70.inputs[2])
_L.new(n51.outputs[0], n74.inputs[0])
_L.new(n52.outputs[0], n74.inputs[1])
_L.new(n53.outputs[0], n74.inputs[2])
_L.new(n54.outputs[0], n74.inputs[3])
_L.new(n55.outputs[0], n74.inputs[4])
_L.new(n56.outputs[0], n74.inputs[5])
_L.new(n57.outputs[0], n74.inputs[6])
_L.new(n58.outputs[0], n74.inputs[7])
_L.new(n59.outputs[0], n74.inputs[8])
_L.new(n60.outputs[0], n74.inputs[9])
_L.new(n61.outputs[0], n74.inputs[10])
_L.new(n62.outputs[0], n74.inputs[11])
_L.new(n63.outputs[0], n74.inputs[12])
_L.new(n64.outputs[0], n74.inputs[13])
_L.new(n65.outputs[0], n74.inputs[14])
_L.new(n66.outputs[0], n74.inputs[15])
_L.new(n23.outputs[0], n74.inputs[16])
_L.new(n23.outputs[1], n74.inputs[17])
_L.new(n46.outputs[0], n74.inputs[18])
_L.new(n46.outputs[1], n74.inputs[19])
_L.new(n50.outputs[0], n74.inputs[20])
_L.new(n50.outputs[1], n74.inputs[21])
_L.new(n29.outputs[2], n74.inputs[22])
_L.new(n28.outputs[0], n74.inputs[23])
_L.new(n33.outputs[2], n74.inputs[24])
_L.new(n32.outputs[0], n74.inputs[25])
_L.new(n34.outputs[0], n74.inputs[26])
_L.new(n35.outputs[0], n74.inputs[27])
_L.new(n36.outputs[0], n74.inputs[28])
_L.new(n37.outputs[0], n74.inputs[29])
_L.new(n38.outputs[1], n74.inputs[30])
_L.new(n39.outputs[0], n74.inputs[31])
_L.new(n40.outputs[0], n74.inputs[32])
_L.new(n41.outputs[0], n74.inputs[33])
_L.new(n42.outputs[0], n74.inputs[34])
_L.new(n70.outputs[0], n74.inputs[35])
_L.new(n70.outputs[1], n74.inputs[36])
_L.new(n71.outputs[0], n74.inputs[37])
_L.new(n72.outputs[0], n74.inputs[38])
_L.new(n73.outputs[0], n74.inputs[39])
_L.new(n74.outputs[0], n0.inputs[0])
n0.is_active_output = True

# ---- world
world_world = bpy.data.worlds.new('World'); scene.world = world_world
world_world.use_nodes = True; world_world.node_tree.nodes.clear()
_N = world_world.node_tree.nodes; _L = world_world.node_tree.links
n0 = _N.new('ShaderNodeOutputWorld'); n0.name = 'World Output'; n0.location = (300, 300)
n1 = _N.new('ShaderNodeBackground'); n1.name = 'Background'; n1.location = (10, 300)
n1.inputs[0].default_value = (0.05088, 0.05088, 0.05088, 1.0)
_L.new(n1.outputs[0], n0.inputs[0])
n0.is_active_output = True
world_world.color = (0.05088, 0.05088, 0.05088)
world_world.use_sun_shadow = False
world_world.sun_shadow_jitter_overblur = 0.0

# ---- meshes
me_ground = bpy.data.meshes.new('Ground')
me_ground.from_pydata([(-6.673, -14.84, 0.0), (-14.84, -6.673, 0.0), (14.84, -6.673, 0.0), (6.673, -14.84, 0.0), (-6.673, 14.84, 0.0), (-14.84, 6.673, 0.0), (6.673, 14.84, 0.0), (14.84, 6.673, 0.0), (0.0, 14.84, 0.0), (0.0, -14.84, 0.0), (0.0, 0.0, 0.0)], [], [(1, 0, 10), (8, 10, 6), (5, 10, 4), (2, 10, 3), (10, 5, 1), (7, 10, 2), (10, 0, 9), (6, 10, 7), (4, 10, 8), (3, 10, 9)])
_uv = me_ground.uv_layers.new(name='UVMap')
_uv.uv.foreach_set('vector', [-2.21, -0.7187, -0.7187, -2.21, 0.5, 0.5, 0.5, 3.21, 0.5, 0.5, 1.719, 3.21, -2.21, 1.719, 0.5, 0.5, -0.7187, 3.21, 3.21, -0.7187, 0.5, 0.5, 1.719, -2.21, 0.5, 0.5, -2.21, 1.719, -2.21, -0.7187, 3.21, 1.719, 0.5, 0.5, 3.21, -0.7187, 0.5, 0.5, -0.7187, -2.21, 0.5, -2.21, 1.719, 3.21, 0.5, 0.5, 3.21, 1.719, -0.7187, 3.21, 0.5, 0.5, 0.5, 3.21, 1.719, -2.21, 0.5, 0.5, 0.5, -2.21])
_ca = me_ground.color_attributes.new('Col', 'BYTE_COLOR', 'CORNER')
_ca.data.foreach_set('color', [0.2159, 0.4969, 0.08866, 1.0, 0.2086, 0.491, 0.0865, 1.0, 0.3916, 0.4452, 0.1683, 1.0, 0.2346, 0.5029, 0.08866, 1.0, 0.3916, 0.4452, 0.1683, 1.0, 0.2051, 0.4793, 0.08438, 1.0, 0.2705, 0.5333, 0.09306, 1.0, 0.3916, 0.4452, 0.1683, 1.0, 0.2664, 0.5271, 0.09306, 1.0, 0.2384, 0.5089, 0.08866, 1.0, 0.3916, 0.4452, 0.1683, 1.0, 0.2423, 0.521, 0.09084, 1.0, 0.3916, 0.4452, 0.1683, 1.0, 0.2705, 0.5333, 0.09306, 1.0, 0.2159, 0.4969, 0.08866, 1.0, 0.1981, 0.4793, 0.08438, 1.0, 0.3916, 0.4452, 0.1683, 1.0, 0.2384, 0.5089, 0.08866, 1.0, 0.3916, 0.4452, 0.1683, 1.0, 0.2086, 0.491, 0.0865, 1.0, 0.227, 0.5089, 0.08866, 1.0, 0.2051, 0.4793, 0.08438, 1.0, 0.3916, 0.4452, 0.1683, 1.0, 0.1981, 0.4793, 0.08438, 1.0, 0.2664, 0.5271, 0.09306, 1.0, 0.3916, 0.4452, 0.1683, 1.0, 0.2346, 0.5029, 0.08866, 1.0, 0.2423, 0.521, 0.09084, 1.0, 0.3916, 0.4452, 0.1683, 1.0, 0.227, 0.5089, 0.08866, 1.0])
me_ground.materials.append(mat_sm64_material)
me_ground.use_remesh_fix_poles = True
me_ground.use_remesh_preserve_attributes = False
me_ground.use_mirror_vertex_groups = False
me_ground.use_paint_bone_selection = False
me_ground.use_paint_mask_vertex = True
me_ground.update()

# ---- objects
ob_level_bounds__2x___requires_extended_bounds_patch = bpy.data.objects.new('Level Bounds (2x) (requires extended bounds patch)', None)
ob_mylevel = bpy.data.objects.new('myLevel', None)
ob_area_1 = bpy.data.objects.new('Area 1', None)
ob_warp__mario_start = bpy.data.objects.new('Warp (Mario Start)', None)
ob_hardcoded_start_position = bpy.data.objects.new('Hardcoded Start Position', None)
ob_ground = bpy.data.objects.new('Ground', me_ground)

# ---- transforms, parenting, visibility, modifiers, constraints
ob_level_bounds__2x___requires_extended_bounds_patch.location = (0.0, 0.0, 5.0)
ob_level_bounds__2x___requires_extended_bounds_patch.scale = (163.8, 163.8, 115.0)
ob_level_bounds__2x___requires_extended_bounds_patch.empty_display_type = 'CUBE'
ob_level_bounds__2x___requires_extended_bounds_patch.lineart.crease_threshold = 0.0
ob_mylevel.location = (0.0, 0.0, 0.0)
ob_mylevel.lineart.crease_threshold = 0.0
ob_area_1.parent = ob_mylevel
ob_area_1.location = (0.0, 0.0, 0.0)
ob_area_1.rotation_euler = (-1.192e-07, 0.0, 0.0)
ob_area_1.lineart.crease_threshold = 0.0
ob_warp__mario_start.parent = ob_area_1
ob_warp__mario_start.location = (0.0, 0.0, 2.0)
ob_warp__mario_start.scale = (0.37, 0.37, 0.8)
ob_warp__mario_start.empty_display_type = 'CUBE'
ob_warp__mario_start.lineart.crease_threshold = 0.0
ob_hardcoded_start_position.parent = ob_warp__mario_start
ob_hardcoded_start_position.location = (0.0, 0.0, 0.0)
ob_hardcoded_start_position.empty_display_type = 'CUBE'
ob_hardcoded_start_position.lineart.crease_threshold = 0.0
ob_ground.parent = ob_area_1
ob_ground.location = (0.0, 0.0, 0.0)
ob_ground.lineart.crease_threshold = 0.0

# ---- collection membership
col_level_bounds.objects.link(ob_level_bounds__2x___requires_extended_bounds_patch)
col_collection.objects.link(ob_mylevel)
col_collection.objects.link(ob_area_1)
col_collection.objects.link(ob_warp__mario_start)
col_collection.objects.link(ob_hardcoded_start_position)
col_collection.objects.link(ob_ground)

# ---- scene / render settings (as saved in the file)
scene.frame_start = 1; scene.frame_end = 250; scene.frame_set(1)
scene.render.engine = 'BLENDER_EEVEE_NEXT'
scene.cycles.use_denoising = False
scene.cycles.samples = 128
scene.cycles.sampling_pattern = 'TABULATED_SOBOL'
scene.cycles.use_adaptive_sampling = False
scene.cycles.use_light_tree = False
scene.view_settings.view_transform = 'Filmic'
bpy.context.view_layer.update()

# ---- added for rendering (the .blend has no active camera and no usable light): camera, sun
cam_auto = bpy.data.cameras.new('AutoCamera')
cam_auto.lens = 50.0
cam_auto.sensor_width = 36.0
cam_auto.clip_end = 1000.0
ob_auto_camera = bpy.data.objects.new('AutoCamera', cam_auto)
scene.collection.objects.link(ob_auto_camera)
ob_auto_camera.location = (38.8352, -46.6023, 31.0682)
ob_auto_camera.rotation_euler = (1.09748, -7.21219e-08, 0.694738)
scene.camera = ob_auto_camera
light_auto_sun = bpy.data.lights.new('AutoSun', 'SUN')
light_auto_sun.energy = 3.0
light_auto_sun.angle = 0.0523599
ob_auto_sun = bpy.data.objects.new('AutoSun', light_auto_sun)
scene.collection.objects.link(ob_auto_sun)
ob_auto_sun.rotation_euler = (0.872665, 0.174533, 0.523599)
bpy.context.view_layer.update()
